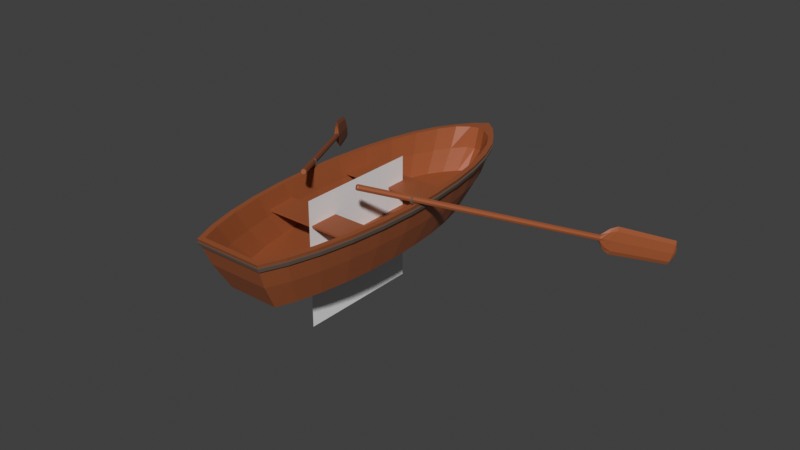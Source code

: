 # Source: rowing_boat.blend  (saved by Blender 3.3.6; exported with 4.5.12 LTS)
import bpy
from mathutils import Matrix  # noqa: F401  (used for matrix-valued properties, if any)

bpy.ops.wm.read_factory_settings(use_empty=True)
scene = bpy.context.scene
scene.name = 'Scene'

# ---- collections
col_collection = bpy.data.collections.new('Collection'); scene.collection.children.link(col_collection)

# ---- materials (node trees are filled in below, after node groups)
mat_wood = bpy.data.materials.new('Wood')
mat_wood.use_transparent_shadow = False
mat_metal = bpy.data.materials.new('Metal')
mat_metal.use_transparent_shadow = False

# ---- material node trees
mat_wood.use_nodes = True; mat_wood.node_tree.nodes.clear()
_N = mat_wood.node_tree.nodes; _L = mat_wood.node_tree.links
n0 = _N.new('ShaderNodeBsdfPrincipled'); n0.name = 'Principled BSDF'; n0.location = (10, 300)
n0.distribution = 'GGX'
n0.subsurface_method = 'RANDOM_WALK_SKIN'
n0.inputs[0].default_value = (0.3343, 0.08765, 0.02609, 1.0)
n0.inputs[3].default_value = 1.45
n0.inputs[27].default_value = (0.0, 0.0, 0.0, 1.0)
n0.inputs[28].default_value = 1.0
n1 = _N.new('ShaderNodeOutputMaterial'); n1.name = 'Material Output'; n1.location = (300, 300)
_L.new(n0.outputs[0], n1.inputs[0])
n1.is_active_output = True
mat_metal.use_nodes = True; mat_metal.node_tree.nodes.clear()
_N = mat_metal.node_tree.nodes; _L = mat_metal.node_tree.links
n0 = _N.new('ShaderNodeBsdfPrincipled'); n0.name = 'Principled BSDF'; n0.location = (10, 300)
n0.distribution = 'GGX'
n0.subsurface_method = 'RANDOM_WALK_SKIN'
n0.inputs[0].default_value = (0.1376, 0.09904, 0.07541, 1.0)
n0.inputs[3].default_value = 1.45
n0.inputs[27].default_value = (0.0, 0.0, 0.0, 1.0)
n0.inputs[28].default_value = 1.0
n1 = _N.new('ShaderNodeOutputMaterial'); n1.name = 'Material Output'; n1.location = (300, 300)
_L.new(n0.outputs[0], n1.inputs[0])
n1.is_active_output = True

# ---- world
world_world = bpy.data.worlds.new('World'); scene.world = world_world
world_world.use_nodes = True; world_world.node_tree.nodes.clear()
_N = world_world.node_tree.nodes; _L = world_world.node_tree.links
n0 = _N.new('ShaderNodeOutputWorld'); n0.name = 'World Output'; n0.location = (300, 300)
n1 = _N.new('ShaderNodeBackground'); n1.name = 'Background'; n1.location = (10, 300)
n1.inputs[0].default_value = (0.05088, 0.05088, 0.05088, 1.0)
_L.new(n1.outputs[0], n0.inputs[0])
n0.is_active_output = True
world_world.color = (0.05088, 0.05088, 0.05088)
world_world.use_sun_shadow = False
world_world.sun_shadow_jitter_overblur = 0.0

# ---- meshes
me_circle = bpy.data.meshes.new('Circle')
me_circle.from_pydata([(-0.4108, 2.102, 0.0), (-0.5229, 1.803, 0.0), (-0.6148, 1.439, 0.0), (-0.6831, 1.024, 0.0), (-0.7252, 0.5737, 0.0), (-0.7394, 0.1053, 0.0), (-0.7252, -0.3631, 0.0), (-0.6831, -0.8135, 0.0), (-0.6148, -1.229, 0.0), (-0.5229, -1.592, 0.0), (-0.4108, -1.891, 0.0), (-0.283, -2.113, 0.0), (-0.1443, -2.306, 0.0), (6.464e-08, -2.44, 0.0), (0.1443, -2.306, 0.0), (0.283, -2.113, 0.0), (0.4108, -1.891, 0.0), (0.5229, -1.592, 0.0), (0.6148, -1.229, 0.0), (0.6831, -0.8135, 0.0), (0.7252, -0.3631, 0.0), (0.7394, 0.1053, 0.0), (0.7252, 0.5737, 0.0), (0.6831, 1.024, 0.0), (0.6148, 1.439, 0.0), (0.5229, 1.803, 0.0), (0.4108, 2.102, 0.0), (-0.4987, 2.414, 0.9175), (-0.627, 2.098, 0.9175), (-0.7491, 1.651, 0.9175), (-0.8403, 1.138, 0.9175), (-0.8966, 0.5806, 0.9175), (-0.9156, -7.812e-08, 0.9175), (-0.8966, -0.5806, 0.9175), (-0.8403, -1.138, 0.9175), (-0.7491, -1.651, 0.9175), (-0.627, -2.098, 0.9175), (-0.4801, -2.46, 0.9175), (-0.3134, -2.728, 0.9175), (-0.1336, -2.864, 0.9175), (4.801e-08, -2.907, 0.9175), (0.1336, -2.864, 0.9175), (0.3134, -2.728, 0.9175), (0.4801, -2.46, 0.9175), (0.627, -2.098, 0.9175), (0.7491, -1.651, 0.9175), (0.8403, -1.138, 0.9175), (0.8966, -0.5806, 0.9175), (0.9156, 8.842e-08, 0.9175), (0.8966, 0.5806, 0.9175), (0.8403, 1.138, 0.9175), (0.7491, 1.651, 0.9175), (0.627, 2.098, 0.9175), (0.4987, 2.414, 0.9175), (-0.7071, 2.125, 0.9175), (-0.5556, 2.498, 0.9175), (-0.8315, 1.669, 0.9175), (-0.9239, 1.15, 0.9175), (-0.9808, 0.5862, 0.9175), (-1.0, -7.906e-08, 0.9175), (-0.9808, -0.5862, 0.9175), (-0.9239, -1.15, 0.9175), (-0.8315, -1.669, 0.9175), (-0.7071, -2.125, 0.9175), (-0.5556, -2.498, 0.9175), (-0.3827, -2.776, 0.9175), (-0.1951, -3.018, 0.9175), (8.742e-08, -3.186, 0.9175), (0.1951, -3.018, 0.9175), (0.3827, -2.776, 0.9175), (0.5556, -2.498, 0.9175), (0.7071, -2.125, 0.9175), (0.8315, -1.669, 0.9175), (0.9239, -1.15, 0.9175), (0.9808, -0.5862, 0.9175), (1.0, 8.811e-08, 0.9175), (0.9808, 0.5862, 0.9175), (0.9239, 1.15, 0.9175), (0.8315, 1.669, 0.9175), (0.7071, 2.125, 0.9175), (0.5556, 2.498, 0.9175), (-0.4152, 1.873, 0.2195), (-0.522, 1.615, 0.2195), (-0.6236, 1.25, 0.2195), (-0.6995, 0.8312, 0.2195), (-0.7463, 0.3757, 0.2195), (-0.7622, -0.0986, 0.2195), (-0.7463, -0.5729, 0.2195), (-0.6995, -1.028, 0.2195), (-0.6236, -1.447, 0.2195), (-0.522, -1.812, 0.2195), (-0.3997, -2.108, 0.2195), (-0.2608, -2.327, 0.2195), (-0.1112, -2.516, 0.2195), (5.57e-08, -2.61, 0.2195), (0.1112, -2.516, 0.2195), (0.2608, -2.327, 0.2195), (0.3997, -2.108, 0.2195), (0.522, -1.812, 0.2195), (0.6236, -1.447, 0.2195), (0.6995, -1.028, 0.2195), (0.7463, -0.5729, 0.2195), (0.7622, -0.0986, 0.2195), (0.7463, 0.3757, 0.2195), (0.6995, 0.8312, 0.2195), (0.6236, 1.25, 0.2195), (0.522, 1.615, 0.2195), (0.4152, 1.873, 0.2195), (-0.6294, -1.956, 0.4588), (-0.7401, -1.533, 0.4588), (0.7401, 1.569, 0.4588), (0.8223, 1.087, 0.4588), (-0.7401, 1.569, 0.4588), (-0.6294, 1.992, 0.4588), (0.6294, -1.956, 0.4588), (0.4945, -2.303, 0.4588), (-0.4945, -2.303, 0.4588), (0.6294, 1.992, 0.4588), (-0.8223, 1.087, 0.4588), (0.7401, -1.533, 0.4588), (-0.3406, -2.561, 0.4588), (0.4945, 2.34, 0.4588), (-0.873, 0.5628, 0.4588), (0.8223, -1.05, 0.4588), (-0.1736, -2.786, 0.4588), (-0.4945, 2.34, 0.4588), (-0.8901, 0.01805, 0.4588), (0.873, -0.5267, 0.4588), (7.781e-08, -2.942, 0.4588), (-0.873, -0.5267, 0.4588), (0.8901, 0.01806, 0.4588), (0.1736, -2.786, 0.4588), (-0.8223, -1.05, 0.4588), (0.873, 0.5628, 0.4588), (0.3406, -2.561, 0.4588), (-0.7847, -1.094, 0.5685), (-0.8373, -0.5775, 0.5685), (0.8373, 0.4977, 0.5685), (0.855, -0.03988, 0.5685), (0.2926, -2.566, 0.5685), (0.1248, -2.78, 0.5685), (-0.6995, -1.568, 0.5685), (0.7847, 1.014, 0.5685), (-0.5856, 1.902, 0.5685), (-0.4658, 2.195, 0.5685), (0.4484, -2.318, 0.5685), (-0.5856, -1.982, 0.5685), (0.6995, 1.489, 0.5685), (-0.6995, 1.489, 0.5685), (0.5856, -1.982, 0.5685), (-0.4484, -2.318, 0.5685), (0.5856, 1.902, 0.5685), (-0.7847, 1.014, 0.5685), (0.6995, -1.568, 0.5685), (-0.2926, -2.566, 0.5685), (0.4658, 2.195, 0.5685), (-0.8373, 0.4977, 0.5685), (0.7847, -1.094, 0.5685), (-0.1248, -2.78, 0.5685), (-0.855, -0.03988, 0.5685), (0.8373, -0.5775, 0.5685), (5.29e-08, -2.813, 0.5685), (-0.6863, -2.08, 0.7946), (-0.6971, -2.103, 0.8583), (0.807, 1.643, 0.7946), (0.8197, 1.656, 0.8583), (-0.807, 1.643, 0.7946), (-0.8197, 1.656, 0.8583), (0.6863, -2.08, 0.7946), (0.6971, -2.103, 0.8583), (-0.5392, -2.446, 0.7946), (-0.5477, -2.473, 0.8583), (0.6863, 2.089, 0.7946), (0.6971, 2.108, 0.8583), (-0.8967, 1.133, 0.7946), (-0.9108, 1.142, 0.8583), (0.807, -1.633, 0.7946), (0.8197, -1.652, 0.8583), (-0.3714, -2.719, 0.7946), (-0.3772, -2.748, 0.8583), (0.5392, 2.456, 0.7946), (0.5477, 2.478, 0.8583), (-0.9519, 0.5799, 0.7946), (-0.9669, 0.5832, 0.8583), (0.8967, -1.123, 0.7946), (0.9108, -1.137, 0.8583), (-0.1893, -2.956, 0.7946), (-0.1923, -2.988, 0.8583), (-0.5392, 2.456, 0.7946), (-0.5477, 2.478, 0.8583), (-0.9706, 0.004837, 0.7946), (-0.9858, 0.002332, 0.8583), (0.9519, -0.5702, 0.7946), (0.9669, -0.5785, 0.8583), (8.485e-08, -3.121, 0.7946), (8.618e-08, -3.154, 0.8583), (-0.9519, -0.5702, 0.7946), (-0.9669, -0.5785, 0.8583), (0.9706, 0.004837, 0.7946), (0.9858, 0.002332, 0.8583), (0.1893, -2.956, 0.7946), (0.1923, -2.988, 0.8583), (-0.8967, -1.123, 0.7946), (-0.9108, -1.137, 0.8583), (0.9519, 0.5799, 0.7946), (0.9669, 0.5832, 0.8583), (0.3714, -2.719, 0.7946), (0.3772, -2.748, 0.8583), (-0.8197, -1.652, 0.8583), (-0.807, -1.633, 0.7946), (0.9108, 1.142, 0.8583), (0.8967, 1.133, 0.7946), (-0.6971, 2.108, 0.8583), (-0.6863, 2.089, 0.7946), (0.5477, -2.473, 0.8583), (0.5392, -2.446, 0.7946), (-0.7114, -2.089, 0.7946), (-0.7225, -2.113, 0.8583), (0.8365, 1.656, 0.7946), (0.8496, 1.67, 0.8583), (-0.8365, 1.656, 0.7946), (-0.8496, 1.67, 0.8583), (0.7114, -2.089, 0.7946), (0.7225, -2.113, 0.8583), (-0.5589, -2.458, 0.7946), (-0.5677, -2.485, 0.8583), (0.7114, 2.106, 0.7946), (0.7225, 2.124, 0.8583), (-0.9294, 1.143, 0.7946), (-0.944, 1.152, 0.8583), (0.8365, -1.64, 0.7946), (0.8496, -1.659, 0.8583), (-0.385, -2.732, 0.7946), (-0.391, -2.762, 0.8583), (0.5589, 2.475, 0.7946), (0.5677, 2.497, 0.8583), (-0.9867, 0.5869, 0.7946), (-1.002, 0.5902, 0.8583), (0.9294, -1.127, 0.7946), (0.944, -1.141, 0.8583), (-0.1963, -2.971, 0.7946), (-0.1993, -3.003, 0.8583), (-0.5589, 2.475, 0.7946), (-0.5677, 2.497, 0.8583), (-1.006, 0.008228, 0.7946), (-1.022, 0.005707, 0.8583), (0.9867, -0.5705, 0.7946), (1.002, -0.5788, 0.8583), (8.803e-08, -3.137, 0.7946), (8.941e-08, -3.171, 0.8583), (-0.9867, -0.5705, 0.7946), (-1.002, -0.5788, 0.8583), (1.006, 0.008228, 0.7946), (1.022, 0.005707, 0.8583), (0.1963, -2.971, 0.7946), (0.1993, -3.003, 0.8583), (-0.9294, -1.127, 0.7946), (-0.944, -1.141, 0.8583), (0.9867, 0.5869, 0.7946), (1.002, 0.5902, 0.8583), (0.385, -2.732, 0.7946), (0.391, -2.762, 0.8583), (-0.8496, -1.659, 0.8583), (-0.8365, -1.64, 0.7946), (0.944, 1.152, 0.8583), (0.9294, 1.143, 0.7946), (-0.7225, 2.124, 0.8583), (-0.7114, 2.106, 0.7946), (0.5677, -2.485, 0.8583), (0.5589, -2.458, 0.7946)], [], [(1, 0, 26, 25, 24, 23, 22, 21, 20, 19, 18, 17, 16, 15, 14, 13, 12, 11, 10, 9, 8, 7, 6, 5, 4, 3, 2), (136, 135, 88, 87), (208, 163, 63, 62), (210, 165, 78, 77), (212, 167, 56, 54), (214, 169, 71, 70), (163, 171, 64, 63), (165, 173, 79, 78), (167, 175, 57, 56), (169, 177, 72, 71), (171, 179, 65, 64), (173, 181, 80, 79), (175, 183, 58, 57), (177, 185, 73, 72), (179, 187, 66, 65), (181, 189, 55, 80), (183, 191, 59, 58), (185, 193, 74, 73), (187, 195, 67, 66), (191, 197, 60, 59), (193, 199, 75, 74), (195, 201, 68, 67), (197, 203, 61, 60), (199, 205, 76, 75), (201, 207, 69, 68), (203, 208, 62, 61), (205, 210, 77, 76), (189, 212, 54, 55), (207, 214, 70, 69), (28, 27, 55, 54), (29, 28, 54, 56), (30, 29, 56, 57), (31, 30, 57, 58), (32, 31, 58, 59), (33, 32, 59, 60), (34, 33, 60, 61), (35, 34, 61, 62), (36, 35, 62, 63), (37, 36, 63, 64), (38, 37, 64, 65), (39, 38, 65, 66), (40, 39, 66, 67), (41, 40, 67, 68), (42, 41, 68, 69), (43, 42, 69, 70), (44, 43, 70, 71), (45, 44, 71, 72), (46, 45, 72, 73), (47, 46, 73, 74), (48, 47, 74, 75), (49, 48, 75, 76), (50, 49, 76, 77), (51, 50, 77, 78), (52, 51, 78, 79), (53, 52, 79, 80), (27, 53, 80, 55), (82, 83, 84, 85, 86, 87, 88, 89, 90, 91, 92, 93, 94, 95, 96, 97, 98, 99, 100, 101, 102, 103, 104, 105, 106, 107, 81), (138, 137, 103, 102), (140, 139, 96, 95), (135, 141, 89, 88), (137, 142, 104, 103), (144, 143, 82, 81), (139, 145, 97, 96), (141, 146, 90, 89), (142, 147, 105, 104), (143, 148, 83, 82), (145, 149, 98, 97), (146, 150, 91, 90), (147, 151, 106, 105), (148, 152, 84, 83), (149, 153, 99, 98), (150, 154, 92, 91), (151, 155, 107, 106), (152, 156, 85, 84), (153, 157, 100, 99), (154, 158, 93, 92), (155, 144, 81, 107), (156, 159, 86, 85), (157, 160, 101, 100), (158, 161, 94, 93), (159, 136, 87, 86), (160, 138, 102, 101), (161, 140, 95, 94), (15, 16, 115, 134), (0, 1, 113, 125), (22, 23, 111, 133), (7, 8, 109, 132), (14, 15, 134, 131), (21, 22, 133, 130), (6, 7, 132, 129), (13, 14, 131, 128), (20, 21, 130, 127), (5, 6, 129, 126), (12, 13, 128, 124), (19, 20, 127, 123), (4, 5, 126, 122), (26, 0, 125, 121), (11, 12, 124, 120), (18, 19, 123, 119), (3, 4, 122, 118), (25, 26, 121, 117), (10, 11, 120, 116), (17, 18, 119, 114), (2, 3, 118, 112), (24, 25, 117, 110), (9, 10, 116, 108), (16, 17, 114, 115), (1, 2, 112, 113), (23, 24, 110, 111), (8, 9, 108, 109), (40, 41, 140, 161), (47, 48, 138, 160), (32, 33, 136, 159), (39, 40, 161, 158), (46, 47, 160, 157), (31, 32, 159, 156), (53, 27, 144, 155), (38, 39, 158, 154), (45, 46, 157, 153), (30, 31, 156, 152), (52, 53, 155, 151), (37, 38, 154, 150), (44, 45, 153, 149), (29, 30, 152, 148), (51, 52, 151, 147), (36, 37, 150, 146), (43, 44, 149, 145), (28, 29, 148, 143), (50, 51, 147, 142), (35, 36, 146, 141), (42, 43, 145, 139), (27, 28, 143, 144), (49, 50, 142, 137), (34, 35, 141, 135), (41, 42, 139, 140), (48, 49, 137, 138), (33, 34, 135, 136), (134, 115, 215, 206), (197, 191, 245, 251), (125, 113, 213, 188), (171, 163, 217, 225), (133, 111, 211, 204), (190, 196, 250, 244), (132, 109, 209, 202), (162, 170, 224, 216), (131, 134, 206, 200), (199, 193, 247, 253), (130, 133, 204, 198), (173, 165, 219, 227), (129, 132, 202, 196), (192, 198, 252, 246), (128, 131, 200, 194), (164, 172, 226, 218), (127, 130, 198, 192), (201, 195, 249, 255), (126, 129, 196, 190), (175, 167, 221, 229), (124, 128, 194, 186), (194, 200, 254, 248), (123, 127, 192, 184), (166, 174, 228, 220), (122, 126, 190, 182), (203, 197, 251, 257), (121, 125, 188, 180), (177, 169, 223, 231), (120, 124, 186, 178), (196, 202, 256, 250), (119, 123, 184, 176), (168, 176, 230, 222), (118, 122, 182, 174), (205, 199, 253, 259), (117, 121, 180, 172), (179, 171, 225, 233), (116, 120, 178, 170), (198, 204, 258, 252), (114, 119, 176, 168), (170, 178, 232, 224), (112, 118, 174, 166), (207, 201, 255, 261), (110, 117, 172, 164), (181, 173, 227, 235), (108, 116, 170, 162), (200, 206, 260, 254), (115, 114, 168, 215), (172, 180, 234, 226), (113, 112, 166, 213), (208, 203, 257, 262), (111, 110, 164, 211), (183, 175, 229, 237), (109, 108, 162, 209), (202, 209, 263, 256), (260, 269, 268, 261), (242, 267, 266, 243), (258, 265, 264, 259), (256, 263, 262, 257), (254, 260, 261, 255), (252, 258, 259, 253), (250, 256, 257, 251), (248, 254, 255, 249), (246, 252, 253, 247), (244, 250, 251, 245), (240, 248, 249, 241), (238, 246, 247, 239), (236, 244, 245, 237), (234, 242, 243, 235), (232, 240, 241, 233), (230, 238, 239, 231), (228, 236, 237, 229), (226, 234, 235, 227), (224, 232, 233, 225), (222, 230, 231, 223), (220, 228, 229, 221), (218, 226, 227, 219), (216, 224, 225, 217), (269, 222, 223, 268), (267, 220, 221, 266), (265, 218, 219, 264), (263, 216, 217, 262), (215, 168, 222, 269), (186, 194, 248, 240), (169, 214, 268, 223), (195, 187, 241, 249), (213, 166, 220, 267), (184, 192, 246, 238), (167, 212, 266, 221), (193, 185, 239, 247), (211, 164, 218, 265), (182, 190, 244, 236), (165, 210, 264, 219), (191, 183, 237, 245), (209, 162, 216, 263), (180, 188, 242, 234), (206, 215, 269, 260), (163, 208, 262, 217), (189, 181, 235, 243), (214, 207, 261, 268), (178, 186, 240, 232), (188, 213, 267, 242), (187, 179, 233, 241), (212, 189, 243, 266), (176, 184, 238, 230), (204, 211, 265, 258), (185, 177, 231, 239), (210, 205, 259, 264), (174, 182, 236, 228)])
me_circle.polygons.foreach_set('material_index', [0, 0, 0, 0, 0, 0, 0, 0, 0, 0, 0, 0, 0, 0, 0, 0, 0, 0, 0, 0, 0, 0, 0, 0, 0, 0, 0, 0, 0, 0, 0, 0, 0, 0, 0, 0, 0, 0, 0, 0, 0, 0, 0, 0, 0, 0, 0, 0, 0, 0, 0, 0, 0, 0, 0, 0, 0, 0, 0, 0, 0, 0, 0, 0, 0, 0, 0, 0, 0, 0, 0, 0, 0, 0, 0, 0, 0, 0, 0, 0, 0, 0, 0, 0, 0, 0, 0, 0, 0, 0, 0, 0, 0, 0, 0, 0, 0, 0, 0, 0, 0, 0, 0, 0, 0, 0, 0, 0, 0, 0, 0, 0, 0, 0, 0, 0, 0, 0, 0, 0, 0, 0, 0, 0, 0, 0, 0, 0, 0, 0, 0, 0, 0, 0, 0, 0, 0, 0, 1, 0, 1, 0, 1, 0, 1, 0, 1, 0, 1, 0, 1, 0, 1, 0, 1, 0, 1, 0, 1, 0, 1, 0, 1, 0, 1, 0, 1, 0, 1, 0, 1, 0, 1, 0, 1, 0, 1, 0, 1, 0, 1, 0, 1, 0, 1, 0, 1, 0, 1, 0, 1, 1, 1, 1, 1, 1, 1, 1, 1, 1, 1, 1, 1, 1, 1, 1, 1, 1, 1, 1, 1, 1, 1, 1, 1, 1, 1, 1, 1, 1, 1, 1, 1, 1, 1, 1, 1, 1, 1, 1, 1, 1, 1, 1, 1, 1, 1, 1, 1, 1, 1, 1, 1, 1, 1])
_uv = me_circle.uv_layers.new(name='UVMap')
_uv.uv.foreach_set('vector', [0.0, 0.0, 0.0, 0.0, 0.0, 0.0, 0.0, 0.0, 0.0, 0.0, 0.0, 0.0, 0.0, 0.0, 0.0, 0.0, 0.0, 0.0, 0.0, 0.0, 0.0, 0.0, 0.0, 0.0, 0.0, 0.0, 0.0, 0.0, 0.0, 0.0, 0.0, 0.0, 0.0, 0.0, 0.0, 0.0, 0.0, 0.0, 0.0, 0.0, 0.0, 0.0, 0.0, 0.0, 0.0, 0.0, 0.0, 0.0, 0.0, 0.0, 0.0, 0.0, 0.0, 0.0, 0.0, 0.0, 0.0, 0.0, 0.0, 0.0, 0.0, 0.0, 0.0, 0.0, 0.0, 0.0, 0.0, 0.0, 0.0, 0.0, 0.0, 0.0, 0.0, 0.0, 0.0, 0.0, 0.0, 0.0, 0.0, 0.0, 0.0, 0.0, 0.0, 0.0, 0.0, 0.0, 0.0, 0.0, 0.0, 0.0, 0.0, 0.0, 0.0, 0.0, 0.0, 0.0, 0.0, 0.0, 0.0, 0.0, 0.0, 0.0, 0.0, 0.0, 0.0, 0.0, 0.0, 0.0, 0.0, 0.0, 0.0, 0.0, 0.0, 0.0, 0.0, 0.0, 0.0, 0.0, 0.0, 0.0, 0.0, 0.0, 0.0, 0.0, 0.0, 0.0, 0.0, 0.0, 0.0, 0.0, 0.0, 0.0, 0.0, 0.0, 0.0, 0.0, 0.0, 0.0, 0.0, 0.0, 0.0, 0.0, 0.0, 0.0, 0.0, 0.0, 0.0, 0.0, 0.0, 0.0, 0.0, 0.0, 0.0, 0.0, 0.0, 0.0, 0.0, 0.0, 0.0, 0.0, 0.0, 0.0, 0.0, 0.0, 0.0, 0.0, 0.0, 0.0, 0.0, 0.0, 0.0, 0.0, 0.0, 0.0, 0.0, 0.0, 0.0, 0.0, 0.0, 0.0, 0.0, 0.0, 0.0, 0.0, 0.0, 0.0, 0.0, 0.0, 0.0, 0.0, 0.0, 0.0, 0.0, 0.0, 0.0, 0.0, 0.0, 0.0, 0.0, 0.0, 0.0, 0.0, 0.0, 0.0, 0.0, 0.0, 0.0, 0.0, 0.0, 0.0, 0.0, 0.0, 0.0, 0.0, 0.0, 0.0, 0.0, 0.0, 0.0, 0.0, 0.0, 0.0, 0.0, 0.0, 0.0, 0.0, 0.0, 0.0, 0.0, 0.0, 0.0, 0.0, 0.0, 0.0, 0.0, 0.0, 0.0, 0.0, 0.0, 0.0, 0.0, 0.0, 0.0, 0.0, 0.0, 0.0, 0.0, 0.0, 0.0, 0.0, 0.0, 0.0, 0.0, 0.0, 0.0, 0.0, 0.0, 0.0, 0.0, 0.0, 0.0, 0.0, 0.0, 0.0, 0.0, 0.0, 0.0, 0.0, 0.0, 0.0, 0.0, 0.0, 0.0, 0.0, 0.0, 0.0, 0.0, 0.0, 0.0, 0.0, 0.0, 0.0, 0.0, 0.0, 0.0, 0.0, 0.0, 0.0, 0.0, 0.0, 0.0, 0.0, 0.0, 0.0, 0.0, 0.0, 0.0, 0.0, 0.0, 0.0, 0.0, 0.0, 0.0, 0.0, 0.0, 0.0, 0.0, 0.0, 0.0, 0.0, 0.0, 0.0, 0.0, 0.0, 0.0, 0.0, 0.0, 0.0, 0.0, 0.0, 0.0, 0.0, 0.0, 0.0, 0.0, 0.0, 0.0, 0.0, 0.0, 0.0, 0.0, 0.0, 0.0, 0.0, 0.0, 0.0, 0.0, 0.0, 0.0, 0.0, 0.0, 0.0, 0.0, 0.0, 0.0, 0.0, 0.0, 0.0, 0.0, 0.0, 0.0, 0.0, 0.0, 0.0, 0.0, 0.0, 0.0, 0.0, 0.0, 0.0, 0.0, 0.0, 0.0, 0.0, 0.0, 0.0, 0.0, 0.0, 0.0, 0.0, 0.0, 0.0, 0.0, 0.0, 0.0, 0.0, 0.0, 0.0, 0.0, 0.0, 0.0, 0.0, 0.0, 0.0, 0.0, 0.0, 0.0, 0.0, 0.0, 0.0, 0.0, 0.0, 0.0, 0.0, 0.0, 0.0, 0.0, 0.0, 0.0, 0.0, 0.0, 0.0, 0.0, 0.0, 0.0, 0.0, 0.0, 0.0, 0.0, 0.0, 0.0, 0.0, 0.0, 0.0, 0.0, 0.0, 0.0, 0.0, 0.0, 0.0, 0.0, 0.0, 0.0, 0.0, 0.0, 0.0, 0.0, 0.0, 0.0, 0.0, 0.0, 0.0, 0.0, 0.0, 0.0, 0.0, 0.0, 0.0, 0.0, 0.0, 0.0, 0.0, 0.0, 0.0, 0.0, 0.0, 0.0, 0.0, 0.0, 0.0, 0.0, 0.0, 0.0, 0.0, 0.0, 0.0, 0.0, 0.0, 0.0, 0.0, 0.0, 0.0, 0.0, 0.0, 0.0, 0.0, 0.0, 0.0, 0.0, 0.0, 0.0, 0.0, 0.0, 0.0, 0.0, 0.0, 0.0, 0.0, 0.0, 0.0, 0.0, 0.0, 0.0, 0.0, 0.0, 0.0, 0.0, 0.0, 0.0, 0.0, 0.0, 0.0, 0.0, 0.0, 0.0, 0.0, 0.0, 0.0, 0.0, 0.0, 0.0, 0.0, 0.0, 0.0, 0.0, 0.0, 0.0, 0.0, 0.0, 0.0, 0.0, 0.0, 0.0, 0.0, 0.0, 0.0, 0.0, 0.0, 0.0, 0.0, 0.0, 0.0, 0.0, 0.0, 0.0, 0.0, 0.0, 0.0, 0.0, 0.0, 0.0, 0.0, 0.0, 0.0, 0.0, 0.0, 0.0, 0.0, 0.0, 0.0, 0.0, 0.0, 0.0, 0.0, 0.0, 0.0, 0.0, 0.0, 0.0, 0.0, 0.0, 0.0, 0.0, 0.0, 0.0, 0.0, 0.0, 0.0, 0.0, 0.0, 0.0, 0.0, 0.0, 0.0, 0.0, 0.0, 0.0, 0.0, 0.0, 0.0, 0.0, 0.0, 0.0, 0.0, 0.0, 0.0, 0.0, 0.0, 0.0, 0.0, 0.0, 0.0, 0.0, 0.0, 0.0, 0.0, 0.0, 0.0, 0.0, 0.0, 0.0, 0.0, 0.0, 0.0, 0.0, 0.0, 0.0, 0.0, 0.0, 0.0, 0.0, 0.0, 0.0, 0.0, 0.0, 0.0, 0.0, 0.0, 0.0, 0.0, 0.0, 0.0, 0.0, 0.0, 0.0, 0.0, 0.0, 0.0, 0.0, 0.0, 0.0, 0.0, 0.0, 0.0, 0.0, 0.0, 0.0, 0.0, 0.0, 0.0, 0.0, 0.0, 0.0, 0.0, 0.0, 0.0, 0.0, 0.0, 0.0, 0.0, 0.0, 0.0, 0.0, 0.0, 0.0, 0.0, 0.0, 0.0, 0.0, 0.0, 0.0, 0.0, 0.0, 0.0, 0.0, 0.0, 0.0, 0.0, 0.0, 0.0, 0.0, 0.0, 0.0, 0.0, 0.0, 0.0, 0.0, 0.0, 0.0, 0.0, 0.0, 0.0, 0.0, 0.0, 0.0, 0.0, 0.0, 0.0, 0.0, 0.0, 0.0, 0.0, 0.0, 0.0, 0.0, 0.0, 0.0, 0.0, 0.0, 0.0, 0.0, 0.0, 0.0, 0.0, 0.0, 0.0, 0.0, 0.0, 0.0, 0.0, 0.0, 0.0, 0.0, 0.0, 0.0, 0.0, 0.0, 0.0, 0.0, 0.0, 0.0, 0.0, 0.0, 0.0, 0.0, 0.0, 0.0, 0.0, 0.0, 0.0, 0.0, 0.0, 0.0, 0.0, 0.0, 0.0, 0.0, 0.0, 0.0, 0.0, 0.0, 0.0, 0.0, 0.0, 0.0, 0.0, 0.0, 0.0, 0.0, 0.0, 0.0, 0.0, 0.0, 0.0, 0.0, 0.0, 0.0, 0.0, 0.0, 0.0, 0.0, 0.0, 0.0, 0.0, 0.0, 0.0, 0.0, 0.0, 0.0, 0.0, 0.0, 0.0, 0.0, 0.0, 0.0, 0.0, 0.0, 0.0, 0.0, 0.0, 0.0, 0.0, 0.0, 0.0, 0.0, 0.0, 0.0, 0.0, 0.0, 0.0, 0.0, 0.0, 0.0, 0.0, 0.0, 0.0, 0.0, 0.0, 0.0, 0.0, 0.0, 0.0, 0.0, 0.0, 0.0, 0.0, 0.0, 0.0, 0.0, 0.0, 0.0, 0.0, 0.0, 0.0, 0.0, 0.0, 0.0, 0.0, 0.0, 0.0, 0.0, 0.0, 0.0, 0.0, 0.0, 0.0, 0.0, 0.0, 0.0, 0.0, 0.0, 0.0, 0.0, 0.0, 0.0, 0.0, 0.0, 0.0, 0.0, 0.0, 0.0, 0.0, 0.0, 0.0, 0.0, 0.0, 0.0, 0.0, 0.0, 0.0, 0.0, 0.0, 0.0, 0.0, 0.0, 0.0, 0.0, 0.0, 0.0, 0.0, 0.0, 0.0, 0.0, 0.0, 0.0, 0.0, 0.0, 0.0, 0.0, 0.0, 0.0, 0.0, 0.0, 0.0, 0.0, 0.0, 0.0, 0.0, 0.0, 0.0, 0.0, 0.0, 0.0, 0.0, 0.0, 0.0, 0.0, 0.0, 0.0, 0.0, 0.0, 0.0, 0.0, 0.0, 0.0, 0.0, 0.0, 0.0, 0.0, 0.0, 0.0, 0.0, 0.0, 0.0, 0.0, 0.0, 0.0, 0.0, 0.0, 0.0, 0.0, 0.0, 0.0, 0.0, 0.0, 0.0, 0.0, 0.0, 0.0, 0.0, 0.0, 0.0, 0.0, 0.0, 0.0, 0.0, 0.0, 0.0, 0.0, 0.0, 0.0, 0.0, 0.0, 0.0, 0.0, 0.0, 0.0, 0.0, 0.0, 0.0, 0.0, 0.0, 0.0, 0.0, 0.0, 0.0, 0.0, 0.0, 0.0, 0.0, 0.0, 0.0, 0.0, 0.0, 0.0, 0.0, 0.0, 0.0, 0.0, 0.0, 0.0, 0.0, 0.0, 0.0, 0.0, 0.0, 0.0, 0.0, 0.0, 0.0, 0.0, 0.0, 0.0, 0.0, 0.0, 0.0, 0.0, 0.0, 0.0, 0.0, 0.0, 0.0, 0.0, 0.0, 0.0, 0.0, 0.0, 0.0, 0.0, 0.0, 0.0, 0.0, 0.0, 0.0, 0.0, 0.0, 0.0, 0.0, 0.0, 0.0, 0.0, 0.0, 0.0, 0.0, 0.0, 0.0, 0.0, 0.0, 0.0, 0.0, 0.0, 0.0, 0.0, 0.0, 0.0, 0.0, 0.0, 0.0, 0.0, 0.0, 0.0, 0.0, 0.0, 0.0, 0.0, 0.0, 0.0, 0.0, 0.0, 0.0, 0.0, 0.0, 0.0, 0.0, 0.0, 0.0, 0.0, 0.0, 0.0, 0.0, 0.0, 0.0, 0.0, 0.0, 0.0, 0.0, 0.0, 0.0, 0.0, 0.0, 0.0, 0.0, 0.0, 0.0, 0.0, 0.0, 0.0, 0.0, 0.0, 0.0, 0.0, 0.0, 0.0, 0.0, 0.0, 0.0, 0.0, 0.0, 0.0, 0.0, 0.0, 0.0, 0.0, 0.0, 0.0, 0.0, 0.0, 0.0, 0.0, 0.0, 0.0, 0.0, 0.0, 0.0, 0.0, 0.0, 0.0, 0.0, 0.0, 0.0, 0.0, 0.0, 0.0, 0.0, 0.0, 0.0, 0.0, 0.0, 0.0, 0.0, 0.0, 0.0, 0.0, 0.0, 0.0, 0.0, 0.0, 0.0, 0.0, 0.0, 0.0, 0.0, 0.0, 0.0, 0.0, 0.0, 0.0, 0.0, 0.0, 0.0, 0.0, 0.0, 0.0, 0.0, 0.0, 0.0, 0.0, 0.0, 0.0, 0.0, 0.0, 0.0, 0.0, 0.0, 0.0, 0.0, 0.0, 0.0, 0.0, 0.0, 0.0, 0.0, 0.0, 0.0, 0.0, 0.0, 0.0, 0.0, 0.0, 0.0, 0.0, 0.0, 0.0, 0.0, 0.0, 0.0, 0.0, 0.0, 0.0, 0.0, 0.0, 0.0, 0.0, 0.0, 0.0, 0.0, 0.0, 0.0, 0.0, 0.0, 0.0, 0.0, 0.0, 0.0, 0.0, 0.0, 0.0, 0.0, 0.0, 0.0, 0.0, 0.0, 0.0, 0.0, 0.0, 0.0, 0.0, 0.0, 0.0, 0.0, 0.0, 0.0, 0.0, 0.0, 0.0, 0.0, 0.0, 0.0, 0.0, 0.0, 0.0, 0.0, 0.0, 0.0, 0.0, 0.0, 0.0, 0.0, 0.0, 0.0, 0.0, 0.0, 0.0, 0.0, 0.0, 0.0, 0.0, 0.0, 0.0, 0.0, 0.0, 0.0, 0.0, 0.0, 0.0, 0.0, 0.0, 0.0, 0.0, 0.0, 0.0, 0.0, 0.0, 0.0, 0.0, 0.0, 0.0, 0.0, 0.0, 0.0, 0.0, 0.0, 0.0, 0.0, 0.0, 0.0, 0.0, 0.0, 0.0, 0.0, 0.0, 0.0, 0.0, 0.0, 0.0, 0.0, 0.0, 0.0, 0.0, 0.0, 0.0, 0.0, 0.0, 0.0, 0.0, 0.0, 0.0, 0.0, 0.0, 0.0, 0.0, 0.0, 0.0, 0.0, 0.0, 0.0, 0.0, 0.0, 0.0, 0.0, 0.0, 0.0, 0.0, 0.0, 0.0, 0.0, 0.0, 0.0, 0.0, 0.0, 0.0, 0.0, 0.0, 0.0, 0.0, 0.0, 0.0, 0.0, 0.0, 0.0, 0.0, 0.0, 0.0, 0.0, 0.0, 0.0, 0.0, 0.0, 0.0, 0.0, 0.0, 0.0, 0.0, 0.0, 0.0, 0.0, 0.0, 0.0, 0.0, 0.0, 0.0, 0.0, 0.0, 0.0, 0.0, 0.0, 0.0, 0.0, 0.0, 0.0, 0.0, 0.0, 0.0, 0.0, 0.0, 0.0, 0.0, 0.0, 0.0, 0.0, 0.0, 0.0, 0.0, 0.0, 0.0, 0.0, 0.0, 0.0, 0.0, 0.0, 0.0, 0.0, 0.0, 0.0, 0.0, 0.0, 0.0, 0.0, 0.0, 0.0, 0.0, 0.0, 0.0, 0.0, 0.0, 0.0, 0.0, 0.0, 0.0, 0.0, 0.0, 0.0, 0.0, 0.0, 0.0, 0.0, 0.0, 0.0, 0.0, 0.0, 0.0, 0.0, 0.0, 0.0, 0.0, 0.0, 0.0, 0.0, 0.0, 0.0, 0.0, 0.0, 0.0, 0.0, 0.0, 0.0, 0.0, 0.0, 0.0, 0.0, 0.0, 0.0, 0.0, 0.0, 0.0, 0.0, 0.0, 0.0, 0.0, 0.0, 0.0, 0.0, 0.0, 0.0, 0.0, 0.0, 0.0, 0.0, 0.0, 0.0, 0.0, 0.0, 0.0, 0.0, 0.0, 0.0, 0.0, 0.0, 0.0, 0.0, 0.0, 0.0, 0.0, 0.0, 0.0, 0.0, 0.0, 0.0, 0.0, 0.0, 0.0, 0.0, 0.0, 0.0, 0.0, 0.0, 0.0, 0.0, 0.0, 0.0, 0.0, 0.0, 0.0, 0.0, 0.0, 0.0, 0.0, 0.0, 0.0, 0.0, 0.0, 0.0, 0.0, 0.0, 0.0, 0.0, 0.0, 0.0, 0.0, 0.0, 0.0, 0.0, 0.0, 0.0, 0.0, 0.0, 0.0, 0.0, 0.0, 0.0, 0.0, 0.0, 0.0, 0.0, 0.0, 0.0, 0.0, 0.0, 0.0, 0.0, 0.0, 0.0, 0.0, 0.0, 0.0, 0.0, 0.0, 0.0, 0.0, 0.0, 0.0, 0.0, 0.0, 0.0, 0.0, 0.0, 0.0, 0.0, 0.0, 0.0, 0.0, 0.0, 0.0, 0.0, 0.0, 0.0, 0.0, 0.0, 0.0, 0.0, 0.0, 0.0, 0.0, 0.0, 0.0, 0.0, 0.0, 0.0, 0.0, 0.0, 0.0, 0.0, 0.0, 0.0, 0.0, 0.0, 0.0, 0.0, 0.0, 0.0, 0.0, 0.0, 0.0, 0.0, 0.0, 0.0, 0.0, 0.0, 0.0, 0.0, 0.0, 0.0, 0.0, 0.0, 0.0, 0.0, 0.0, 0.0, 0.0, 0.0, 0.0, 0.0, 0.0, 0.0, 0.0, 0.0, 0.0, 0.0, 0.0, 0.0, 0.0, 0.0, 0.0, 0.0, 0.0, 0.0, 0.0, 0.0, 0.0, 0.0, 0.0, 0.0, 0.0, 0.0, 0.0, 0.0, 0.0, 0.0, 0.0, 0.0, 0.0, 0.0, 0.0, 0.0, 0.0, 0.0, 0.0, 0.0, 0.0, 0.0, 0.0, 0.0, 0.0, 0.0, 0.0, 0.0, 0.0, 0.0, 0.0, 0.0, 0.0, 0.0, 0.0, 0.0, 0.0, 0.0, 0.0, 0.0, 0.0, 0.0, 0.0, 0.0, 0.0, 0.0, 0.0, 0.0, 0.0, 0.0, 0.0, 0.0, 0.0, 0.0, 0.0, 0.0, 0.0, 0.0, 0.0, 0.0, 0.0, 0.0, 0.0, 0.0, 0.0, 0.0, 0.0, 0.0, 0.0, 0.0, 0.0, 0.0, 0.0, 0.0, 0.0, 0.0, 0.0, 0.0, 0.0, 0.0, 0.0, 0.0, 0.0, 0.0, 0.0, 0.0, 0.0, 0.0, 0.0, 0.0, 0.0, 0.0, 0.0, 0.0, 0.0, 0.0, 0.0, 0.0, 0.0, 0.0, 0.0, 0.0, 0.0, 0.0, 0.0, 0.0, 0.0, 0.0, 0.0, 0.0, 0.0, 0.0, 0.0, 0.0, 0.0, 0.0, 0.0, 0.0, 0.0, 0.0, 0.0, 0.0, 0.0, 0.0, 0.0, 0.0, 0.0, 0.0, 0.0, 0.0, 0.0, 0.0, 0.0, 0.0, 0.0, 0.0, 0.0, 0.0, 0.0, 0.0, 0.0, 0.0, 0.0, 0.0, 0.0, 0.0, 0.0, 0.0, 0.0, 0.0, 0.0, 0.0, 0.0, 0.0, 0.0, 0.0, 0.0, 0.0, 0.0, 0.0, 0.0, 0.0, 0.0, 0.0, 0.0, 0.0, 0.0, 0.0, 0.0, 0.0, 0.0, 0.0, 0.0, 0.0, 0.0, 0.0, 0.0, 0.0, 0.0, 0.0, 0.0, 0.0, 0.0, 0.0, 0.0, 0.0, 0.0, 0.0, 0.0, 0.0, 0.0, 0.0, 0.0, 0.0, 0.0, 0.0, 0.0, 0.0, 0.0, 0.0, 0.0, 0.0, 0.0, 0.0, 0.0, 0.0, 0.0, 0.0, 0.0, 0.0, 0.0, 0.0, 0.0, 0.0, 0.0, 0.0, 0.0, 0.0, 0.0, 0.0, 0.0, 0.0, 0.0, 0.0, 0.0, 0.0, 0.0, 0.0, 0.0, 0.0, 0.0, 0.0, 0.0, 0.0, 0.0, 0.0, 0.0, 0.0, 0.0, 0.0, 0.0, 0.0, 0.0, 0.0, 0.0, 0.0, 0.0, 0.0, 0.0, 0.0, 0.0, 0.0, 0.0, 0.0, 0.0, 0.0, 0.0, 0.0, 0.0, 0.0, 0.0, 0.0, 0.0, 0.0, 0.0, 0.0, 0.0, 0.0, 0.0, 0.0, 0.0, 0.0, 0.0, 0.0, 0.0, 0.0, 0.0, 0.0, 0.0, 0.0, 0.0, 0.0, 0.0, 0.0, 0.0, 0.0, 0.0, 0.0, 0.0, 0.0, 0.0, 0.0, 0.0, 0.0, 0.0, 0.0, 0.0, 0.0, 0.0, 0.0, 0.0, 0.0, 0.0, 0.0, 0.0, 0.0, 0.0, 0.0, 0.0, 0.0, 0.0, 0.0, 0.0, 0.0, 0.0, 0.0, 0.0, 0.0, 0.0, 0.0, 0.0, 0.0, 0.0, 0.0, 0.0, 0.0, 0.0, 0.0, 0.0, 0.0, 0.0, 0.0, 0.0, 0.0, 0.0, 0.0, 0.0, 0.0, 0.0, 0.0, 0.0, 0.0, 0.0, 0.0, 0.0, 0.0, 0.0, 0.0, 0.0, 0.0, 0.0, 0.0, 0.0, 0.0, 0.0, 0.0, 0.0, 0.0, 0.0, 0.0, 0.0, 0.0, 0.0, 0.0, 0.0, 0.0, 0.0, 0.0, 0.0, 0.0, 0.0, 0.0, 0.0, 0.0, 0.0, 0.0, 0.0, 0.0, 0.0, 0.0, 0.0, 0.0, 0.0, 0.0, 0.0, 0.0, 0.0, 0.0, 0.0, 0.0, 0.0, 0.0, 0.0, 0.0, 0.0, 0.0, 0.0, 0.0, 0.0, 0.0, 0.0, 0.0, 0.0, 0.0, 0.0, 0.0, 0.0, 0.0, 0.0, 0.0, 0.0, 0.0, 0.0, 0.0, 0.0, 0.0, 0.0, 0.0, 0.0, 0.0, 0.0, 0.0, 0.0, 0.0, 0.0, 0.0, 0.0, 0.0, 0.0, 0.0, 0.0, 0.0, 0.0, 0.0, 0.0, 0.0, 0.0, 0.0, 0.0, 0.0, 0.0, 0.0, 0.0, 0.0, 0.0, 0.0, 0.0, 0.0, 0.0, 0.0, 0.0, 0.0, 0.0, 0.0, 0.0, 0.0, 0.0, 0.0, 0.0, 0.0, 0.0, 0.0, 0.0, 0.0, 0.0, 0.0, 0.0, 0.0, 0.0, 0.0, 0.0, 0.0, 0.0, 0.0, 0.0, 0.0, 0.0, 0.0, 0.0, 0.0, 0.0, 0.0, 0.0, 0.0])
me_circle.materials.append(mat_wood)
me_circle.materials.append(mat_metal)
me_circle.use_remesh_fix_poles = True
me_circle.use_remesh_preserve_attributes = False
me_circle.update()
me_cube_001 = bpy.data.meshes.new('Cube.001')
me_cube_001.from_pydata([(0.9461, 3.99, 0.3407), (0.9461, 3.99, -0.3407), (0.9961, 1.99, -0.3407), (0.9961, 1.99, 0.3407), (0.9461, 3.99, -0.3407), (0.9461, 3.99, 0.3407), (0.0, 3.99, -0.3407), (0.0, 3.99, 0.3407), (0.0, 1.99, -0.3407), (0.0, 1.99, 0.3407), (-0.9461, 3.99, 0.3407), (-0.9461, 3.99, -0.3407), (-0.9961, 1.99, -0.3407), (-0.9961, 1.99, 0.3407), (-0.9461, 3.99, -0.3407), (-0.9461, 3.99, 0.3407)], [(0, 1), (10, 11)], [(6, 7, 5, 4), (4, 5, 3, 2), (6, 4, 2, 8), (5, 7, 9, 3), (2, 3, 9, 8), (6, 14, 15, 7), (14, 12, 13, 15), (6, 8, 12, 14), (15, 13, 9, 7), (12, 8, 9, 13)])
_uv = me_cube_001.uv_layers.new(name='UVMap')
_uv.uv.foreach_set('vector', [0.375, 0.375, 0.625, 0.375, 0.625, 0.5, 0.375, 0.5, 0.375, 0.5, 0.625, 0.5, 0.625, 0.75, 0.375, 0.75, 0.25, 0.5, 0.375, 0.5, 0.375, 0.75, 0.25, 0.75, 0.625, 0.5, 0.75, 0.5, 0.75, 0.75, 0.625, 0.75, 0.375, 0.75, 0.625, 0.75, 0.625, 0.875, 0.375, 0.875, 0.375, 0.375, 0.375, 0.5, 0.625, 0.5, 0.625, 0.375, 0.375, 0.5, 0.375, 0.75, 0.625, 0.75, 0.625, 0.5, 0.25, 0.5, 0.25, 0.75, 0.375, 0.75, 0.375, 0.5, 0.625, 0.5, 0.625, 0.75, 0.75, 0.75, 0.75, 0.5, 0.375, 0.75, 0.375, 0.875, 0.625, 0.875, 0.625, 0.75])
me_cube_001.materials.append(mat_wood)
me_cube_001.use_remesh_fix_poles = True
me_cube_001.use_remesh_preserve_attributes = False
me_cube_001.update()
me_cube_002 = bpy.data.meshes.new('Cube.002')
me_cube_002.from_pydata([(0.9461, 3.99, 0.3407), (0.9461, 3.99, -0.3407), (0.9961, 1.99, -0.3407), (0.9961, 1.99, 0.3407), (0.9461, 3.99, -0.3407), (0.9461, 3.99, 0.3407), (0.0, 3.99, -0.3407), (0.0, 3.99, 0.3407), (0.0, 1.99, -0.3407), (0.0, 1.99, 0.3407), (-0.9461, 3.99, 0.3407), (-0.9461, 3.99, -0.3407), (-0.9961, 1.99, -0.3407), (-0.9961, 1.99, 0.3407), (-0.9461, 3.99, -0.3407), (-0.9461, 3.99, 0.3407)], [(0, 1), (10, 11)], [(6, 7, 5, 4), (4, 5, 3, 2), (6, 4, 2, 8), (5, 7, 9, 3), (2, 3, 9, 8), (6, 14, 15, 7), (14, 12, 13, 15), (6, 8, 12, 14), (15, 13, 9, 7), (12, 8, 9, 13)])
_uv = me_cube_002.uv_layers.new(name='UVMap')
_uv.uv.foreach_set('vector', [0.375, 0.375, 0.625, 0.375, 0.625, 0.5, 0.375, 0.5, 0.375, 0.5, 0.625, 0.5, 0.625, 0.75, 0.375, 0.75, 0.25, 0.5, 0.375, 0.5, 0.375, 0.75, 0.25, 0.75, 0.625, 0.5, 0.75, 0.5, 0.75, 0.75, 0.625, 0.75, 0.375, 0.75, 0.625, 0.75, 0.625, 0.875, 0.375, 0.875, 0.375, 0.375, 0.375, 0.5, 0.625, 0.5, 0.625, 0.375, 0.375, 0.5, 0.375, 0.75, 0.625, 0.75, 0.625, 0.5, 0.25, 0.5, 0.25, 0.75, 0.375, 0.75, 0.375, 0.5, 0.625, 0.5, 0.625, 0.75, 0.75, 0.75, 0.75, 0.5, 0.375, 0.75, 0.375, 0.875, 0.625, 0.875, 0.625, 0.75])
me_cube_002.materials.append(mat_wood)
me_cube_002.use_remesh_fix_poles = True
me_cube_002.use_remesh_preserve_attributes = False
me_cube_002.update()
me_torus_002 = bpy.data.meshes.new('Torus.002')
me_torus_002.from_pydata([(1.25, 0.0, 0.0), (1.177, 0.0, 0.1768), (1.0, 0.0, 0.25), (0.8232, 0.0, 0.1768), (0.75, 0.0, 3.062e-17), (0.8232, 0.0, -0.1768), (1.0, 0.0, -0.25), (1.177, 0.0, -0.1768), (1.052, 0.6758, 0.0), (0.99, 0.6362, 0.1768), (0.8413, 0.5406, 0.25), (0.6925, 0.4451, 0.1768), (0.6309, 0.4055, 3.062e-17), (0.6925, 0.4451, -0.1768), (0.8413, 0.5406, -0.25), (0.99, 0.6362, -0.1768), (0.5193, 1.137, 0.0), (0.4889, 1.07, 0.1768), (0.4154, 0.9096, 0.25), (0.342, 0.7488, 0.1768), (0.342, 0.7488, -0.1768), (0.4154, 0.9096, -0.25), (0.4889, 1.07, -0.1768), (-0.1779, 1.237, 0.0), (-0.1675, 1.165, 0.1768), (-0.1423, 0.9898, 0.25), (-0.1172, 0.8148, 0.1768), (-0.1067, 0.7424, 3.062e-17), (-0.1172, 0.8148, -0.1768), (-0.1423, 0.9898, -0.25), (-0.1675, 1.165, -0.1768), (-0.7806, 0.9598, -2.869e-09), (-0.742, 0.8976, 0.1768), (-0.6488, 0.7473, 0.25), (-0.5557, 0.5971, 0.1768), (-0.5171, 0.5348, 1.96e-09), (-0.5557, 0.5971, -0.1768), (-0.6488, 0.7473, -0.25), (-0.742, 0.8976, -0.1768), (-0.7922, 0.8407, -0.1545), (-0.7108, 0.7094, -0.2185), (-0.6294, 0.5781, -0.1545), (-0.5956, 0.5237, 5.805e-09), (-0.6294, 0.5781, 0.1545), (-0.7108, 0.7094, 0.2185), (-0.7922, 0.8407, 0.1545), (-0.8259, 0.8951, 1.585e-09), (-0.7923, 0.7452, -0.07143), (-0.7546, 0.6845, -0.101), (-0.717, 0.6238, -0.07143), (-0.7014, 0.5987, 4.429e-09), (-0.717, 0.6238, 0.07143), (-0.7546, 0.6845, 0.101), (-0.7923, 0.7452, 0.07143), (-0.8079, 0.7704, 2.478e-09), (1.052, -0.6758, 0.0), (0.99, -0.6362, 0.1768), (0.8413, -0.5406, 0.25), (0.6925, -0.4451, 0.1768), (0.6309, -0.4055, 3.062e-17), (0.6925, -0.4451, -0.1768), (0.8413, -0.5406, -0.25), (0.99, -0.6362, -0.1768), (0.5193, -1.137, 0.0), (0.4889, -1.07, 0.1768), (0.4154, -0.9096, 0.25), (0.342, -0.7488, 0.1768), (0.342, -0.7488, -0.1768), (0.4154, -0.9096, -0.25), (0.4889, -1.07, -0.1768), (-0.1779, -1.237, 0.0), (-0.1675, -1.165, 0.1768), (-0.1423, -0.9898, 0.25), (-0.1172, -0.8148, 0.1768), (-0.1067, -0.7424, 3.062e-17), (-0.1172, -0.8148, -0.1768), (-0.1423, -0.9898, -0.25), (-0.1675, -1.165, -0.1768), (-0.7806, -0.9598, -2.869e-09), (-0.742, -0.8976, 0.1768), (-0.6488, -0.7473, 0.25), (-0.5557, -0.5971, 0.1768), (-0.5171, -0.5348, 1.96e-09), (-0.5557, -0.5971, -0.1768), (-0.6488, -0.7473, -0.25), (-0.742, -0.8976, -0.1768), (-0.7922, -0.8407, -0.1545), (-0.7108, -0.7094, -0.2185), (-0.6294, -0.5781, -0.1545), (-0.5956, -0.5237, 5.805e-09), (-0.6294, -0.5781, 0.1545), (-0.7108, -0.7094, 0.2185), (-0.7922, -0.8407, 0.1545), (-0.8259, -0.8951, 1.585e-09), (-0.7923, -0.7452, -0.07143), (-0.7546, -0.6845, -0.101), (-0.717, -0.6238, -0.07143), (-0.7014, -0.5987, 4.429e-09), (-0.717, -0.6238, 0.07143), (-0.7546, -0.6845, 0.101), (-0.7923, -0.7452, 0.07143), (-0.8079, -0.7704, 2.478e-09), (1.674, 0.2563, 2.417e-08), (1.034, 0.2563, -2.417e-08), (1.674, 0.1812, 0.1812), (1.034, 0.1812, 0.1812), (1.674, 1.08e-07, 0.2563), (1.034, 1.08e-07, 0.2563), (1.674, -0.1812, 0.1812), (1.034, -0.1812, 0.1812), (1.674, -0.2563, 1.758e-09), (1.034, -0.2563, -4.657e-08), (1.674, -0.1812, -0.1812), (1.034, -0.1812, -0.1812), (1.674, 1.223e-07, -0.2563), (1.034, 1.223e-07, -0.2563), (1.674, 0.1812, -0.1812), (1.034, 0.1812, -0.1812), (1.25, 9.894e-06, -30.08), (1.177, 1.001e-05, -30.25), (1.0, 1.006e-05, -30.33), (0.8232, 1.001e-05, -30.25), (0.75, 9.894e-06, -30.08), (0.8232, 9.779e-06, -29.9), (1.0, 9.731e-06, -29.83), (1.177, 9.779e-06, -29.9), (1.052, 0.6758, -30.08), (0.99, 0.6362, -30.25), (0.8413, 0.5407, -30.33), (0.6925, 0.4451, -30.25), (0.6309, 0.4055, -30.08), (0.6925, 0.4451, -29.9), (0.8413, 0.5407, -29.83), (0.99, 0.6362, -29.9), (0.5193, 1.137, -30.08), (0.4888, 1.07, -30.25), (0.4154, 0.9096, -30.33), (0.342, 0.7488, -30.25), (0.342, 0.7488, -29.9), (0.4154, 0.9096, -29.83), (0.4888, 1.07, -29.9), (-0.1779, 1.237, -30.08), (-0.1675, 1.165, -30.25), (-0.1423, 0.9898, -30.33), (-0.1172, 0.8149, -30.25), (-0.1067, 0.7424, -30.08), (-0.1172, 0.8149, -29.9), (-0.1423, 0.9898, -29.83), (-0.1675, 1.165, -29.9), (-0.7806, 0.9598, -30.08), (-0.742, 0.8976, -30.25), (-0.6488, 0.7473, -30.33), (-0.5557, 0.5971, -30.25), (-0.5171, 0.5349, -30.08), (-0.5557, 0.5971, -29.9), (-0.6488, 0.7473, -29.83), (-0.742, 0.8976, -29.9), (-0.7922, 0.8407, -29.92), (-0.7108, 0.7094, -29.86), (-0.6294, 0.5781, -29.92), (-0.5956, 0.5237, -30.08), (-0.6294, 0.5781, -30.23), (-0.7108, 0.7094, -30.29), (-0.7922, 0.8407, -30.23), (-0.8259, 0.8951, -30.08), (-0.7923, 0.7452, -30.0), (-0.7546, 0.6845, -29.97), (-0.717, 0.6238, -30.0), (-0.7014, 0.5987, -30.08), (-0.717, 0.6238, -30.15), (-0.7546, 0.6845, -30.18), (-0.7923, 0.7452, -30.15), (-0.8079, 0.7704, -30.08), (1.052, -0.6758, -30.08), (0.99, -0.6362, -30.25), (0.8413, -0.5406, -30.33), (0.6925, -0.4451, -30.25), (0.6309, -0.4055, -30.08), (0.6925, -0.4451, -29.9), (0.8413, -0.5406, -29.83), (0.99, -0.6362, -29.9), (0.5193, -1.137, -30.08), (0.4888, -1.07, -30.25), (0.4154, -0.9096, -30.33), (0.342, -0.7488, -30.25), (0.342, -0.7488, -29.9), (0.4154, -0.9096, -29.83), (0.4888, -1.07, -29.9), (-0.1779, -1.237, -30.08), (-0.1675, -1.165, -30.25), (-0.1423, -0.9898, -30.33), (-0.1172, -0.8148, -30.25), (-0.1067, -0.7424, -30.08), (-0.1172, -0.8148, -29.9), (-0.1423, -0.9898, -29.83), (-0.1675, -1.165, -29.9), (-0.7806, -0.9598, -30.08), (-0.742, -0.8976, -30.25), (-0.6488, -0.7473, -30.33), (-0.5557, -0.5971, -30.25), (-0.5171, -0.5348, -30.08), (-0.5557, -0.5971, -29.9), (-0.6488, -0.7473, -29.83), (-0.742, -0.8976, -29.9), (-0.7922, -0.8407, -29.92), (-0.7108, -0.7094, -29.86), (-0.6294, -0.5781, -29.92), (-0.5956, -0.5237, -30.08), (-0.6294, -0.5781, -30.23), (-0.7108, -0.7094, -30.29), (-0.7922, -0.8407, -30.23), (-0.8259, -0.8951, -30.08), (-0.7923, -0.7452, -30.0), (-0.7546, -0.6845, -29.97), (-0.717, -0.6238, -30.0), (-0.7014, -0.5987, -30.08), (-0.717, -0.6238, -30.15), (-0.7546, -0.6845, -30.18), (-0.7923, -0.7452, -30.15), (-0.8079, -0.7704, -30.08), (1.674, 0.2563, -30.08), (1.034, 0.2563, -30.08), (1.674, 0.1812, -30.26), (1.034, 0.1812, -30.26), (1.674, 1.017e-05, -30.33), (1.034, 1.017e-05, -30.33), (1.674, -0.1812, -30.26), (1.034, -0.1812, -30.26), (1.674, -0.2563, -30.08), (1.034, -0.2563, -30.08), (1.674, -0.1812, -29.89), (1.034, -0.1812, -29.89), (1.674, 9.85e-06, -29.82), (1.034, 9.85e-06, -29.82), (1.674, 0.1812, -29.89), (1.034, 0.1812, -29.89)], [], [(0, 8, 9, 1), (1, 9, 10, 2), (2, 10, 11, 3), (3, 11, 12, 4), (4, 12, 13, 5), (5, 13, 14, 6), (6, 14, 15, 7), (7, 15, 8, 0), (8, 16, 17, 9), (9, 17, 18, 10), (10, 18, 19, 11), (13, 20, 21, 14), (14, 21, 22, 15), (15, 22, 16, 8), (16, 23, 24, 17), (17, 24, 25, 18), (18, 25, 26, 19), (20, 28, 29, 21), (21, 29, 30, 22), (22, 30, 23, 16), (23, 31, 32, 24), (24, 32, 33, 25), (25, 33, 34, 26), (26, 34, 35, 27), (27, 35, 36, 28), (28, 36, 37, 29), (29, 37, 38, 30), (30, 38, 31, 23), (32, 31, 46, 45), (34, 33, 44, 43), (36, 35, 42, 41), (38, 37, 40, 39), (33, 32, 45, 44), (35, 34, 43, 42), (37, 36, 41, 40), (31, 38, 39, 46), (43, 44, 52, 51), (42, 43, 51, 50), (40, 41, 49, 48), (44, 45, 53, 52), (45, 46, 54, 53), (39, 40, 48, 47), (46, 39, 47, 54), (41, 42, 50, 49), (49, 50, 51, 52, 53, 54, 47, 48), (0, 1, 56, 55), (1, 2, 57, 56), (2, 3, 58, 57), (3, 4, 59, 58), (4, 5, 60, 59), (5, 6, 61, 60), (6, 7, 62, 61), (7, 0, 55, 62), (55, 56, 64, 63), (56, 57, 65, 64), (57, 58, 66, 65), (60, 61, 68, 67), (61, 62, 69, 68), (62, 55, 63, 69), (63, 64, 71, 70), (64, 65, 72, 71), (65, 66, 73, 72), (67, 68, 76, 75), (68, 69, 77, 76), (69, 63, 70, 77), (70, 71, 79, 78), (71, 72, 80, 79), (72, 73, 81, 80), (73, 74, 82, 81), (74, 75, 83, 82), (75, 76, 84, 83), (76, 77, 85, 84), (77, 70, 78, 85), (79, 92, 93, 78), (81, 90, 91, 80), (83, 88, 89, 82), (85, 86, 87, 84), (80, 91, 92, 79), (82, 89, 90, 81), (84, 87, 88, 83), (78, 93, 86, 85), (90, 98, 99, 91), (89, 97, 98, 90), (87, 95, 96, 88), (91, 99, 100, 92), (92, 100, 101, 93), (86, 94, 95, 87), (93, 101, 94, 86), (88, 96, 97, 89), (96, 95, 94, 101, 100, 99, 98, 97), (102, 103, 105, 104), (104, 105, 107, 106), (106, 107, 109, 108), (108, 109, 111, 110), (110, 111, 113, 112), (112, 113, 115, 114), (105, 103, 117, 115, 113, 111, 109, 107), (114, 115, 117, 116), (116, 117, 103, 102), (102, 104, 106, 108, 110, 112, 114, 116), (118, 119, 127, 126), (119, 120, 128, 127), (120, 121, 129, 128), (121, 122, 130, 129), (122, 123, 131, 130), (123, 124, 132, 131), (124, 125, 133, 132), (125, 118, 126, 133), (126, 127, 135, 134), (127, 128, 136, 135), (128, 129, 137, 136), (131, 132, 139, 138), (132, 133, 140, 139), (133, 126, 134, 140), (134, 135, 142, 141), (135, 136, 143, 142), (136, 137, 144, 143), (138, 139, 147, 146), (139, 140, 148, 147), (140, 134, 141, 148), (141, 142, 150, 149), (142, 143, 151, 150), (143, 144, 152, 151), (144, 145, 153, 152), (145, 146, 154, 153), (146, 147, 155, 154), (147, 148, 156, 155), (148, 141, 149, 156), (150, 163, 164, 149), (152, 161, 162, 151), (154, 159, 160, 153), (156, 157, 158, 155), (151, 162, 163, 150), (153, 160, 161, 152), (155, 158, 159, 154), (149, 164, 157, 156), (161, 169, 170, 162), (160, 168, 169, 161), (158, 166, 167, 159), (162, 170, 171, 163), (163, 171, 172, 164), (157, 165, 166, 158), (164, 172, 165, 157), (159, 167, 168, 160), (167, 166, 165, 172, 171, 170, 169, 168), (118, 173, 174, 119), (119, 174, 175, 120), (120, 175, 176, 121), (121, 176, 177, 122), (122, 177, 178, 123), (123, 178, 179, 124), (124, 179, 180, 125), (125, 180, 173, 118), (173, 181, 182, 174), (174, 182, 183, 175), (175, 183, 184, 176), (178, 185, 186, 179), (179, 186, 187, 180), (180, 187, 181, 173), (181, 188, 189, 182), (182, 189, 190, 183), (183, 190, 191, 184), (185, 193, 194, 186), (186, 194, 195, 187), (187, 195, 188, 181), (188, 196, 197, 189), (189, 197, 198, 190), (190, 198, 199, 191), (191, 199, 200, 192), (192, 200, 201, 193), (193, 201, 202, 194), (194, 202, 203, 195), (195, 203, 196, 188), (197, 196, 211, 210), (199, 198, 209, 208), (201, 200, 207, 206), (203, 202, 205, 204), (198, 197, 210, 209), (200, 199, 208, 207), (202, 201, 206, 205), (196, 203, 204, 211), (208, 209, 217, 216), (207, 208, 216, 215), (205, 206, 214, 213), (209, 210, 218, 217), (210, 211, 219, 218), (204, 205, 213, 212), (211, 204, 212, 219), (206, 207, 215, 214), (214, 215, 216, 217, 218, 219, 212, 213), (220, 222, 223, 221), (222, 224, 225, 223), (224, 226, 227, 225), (226, 228, 229, 227), (228, 230, 231, 229), (230, 232, 233, 231), (223, 225, 227, 229, 231, 233, 235, 221), (232, 234, 235, 233), (234, 220, 221, 235), (220, 234, 232, 230, 228, 226, 224, 222)])
_uv = me_torus_002.uv_layers.new(name='UVMap')
_uv.uv.foreach_set('vector', [0.5455, 0.5, 0.6364, 0.5, 0.6364, 0.625, 0.5455, 0.625, 0.5455, 0.625, 0.6364, 0.625, 0.6364, 0.75, 0.5455, 0.75, 0.5455, 0.75, 0.6364, 0.75, 0.6364, 0.875, 0.5455, 0.875, 0.5455, 0.875, 0.6364, 0.875, 0.6364, 1.0, 0.5455, 1.0, 0.5455, 0.0, 0.6364, 0.0, 0.6364, 0.125, 0.5455, 0.125, 0.5455, 0.125, 0.6364, 0.125, 0.6364, 0.25, 0.5455, 0.25, 0.5455, 0.25, 0.6364, 0.25, 0.6364, 0.375, 0.5455, 0.375, 0.5455, 0.375, 0.6364, 0.375, 0.6364, 0.5, 0.5455, 0.5, 0.6364, 0.5, 0.7273, 0.5, 0.7273, 0.625, 0.6364, 0.625, 0.6364, 0.625, 0.7273, 0.625, 0.7273, 0.75, 0.6364, 0.75, 0.6364, 0.75, 0.7273, 0.75, 0.7273, 0.875, 0.6364, 0.875, 0.6364, 0.125, 0.7273, 0.125, 0.7273, 0.25, 0.6364, 0.25, 0.6364, 0.25, 0.7273, 0.25, 0.7273, 0.375, 0.6364, 0.375, 0.6364, 0.375, 0.7273, 0.375, 0.7273, 0.5, 0.6364, 0.5, 0.7273, 0.5, 0.8182, 0.5, 0.8182, 0.625, 0.7273, 0.625, 0.7273, 0.625, 0.8182, 0.625, 0.8182, 0.75, 0.7273, 0.75, 0.7273, 0.75, 0.8182, 0.75, 0.8182, 0.875, 0.7273, 0.875, 0.7273, 0.125, 0.8182, 0.125, 0.8182, 0.25, 0.7273, 0.25, 0.7273, 0.25, 0.8182, 0.25, 0.8182, 0.375, 0.7273, 0.375, 0.7273, 0.375, 0.8182, 0.375, 0.8182, 0.5, 0.7273, 0.5, 0.8182, 0.5, 0.9091, 0.5, 0.9091, 0.625, 0.8182, 0.625, 0.8182, 0.625, 0.9091, 0.625, 0.9091, 0.75, 0.8182, 0.75, 0.8182, 0.75, 0.9091, 0.75, 0.9091, 0.875, 0.8182, 0.875, 0.8182, 0.875, 0.9091, 0.875, 0.9091, 1.0, 0.8182, 1.0, 0.8182, 0.0, 0.9091, 0.0, 0.9091, 0.125, 0.8182, 0.125, 0.8182, 0.125, 0.9091, 0.125, 0.9091, 0.25, 0.8182, 0.25, 0.8182, 0.25, 0.9091, 0.25, 0.9091, 0.375, 0.8182, 0.375, 0.8182, 0.375, 0.9091, 0.375, 0.9091, 0.5, 0.8182, 0.5, 0.9091, 0.625, 0.9091, 0.5, 0.9091, 0.5, 0.9091, 0.625, 0.9091, 0.875, 0.9091, 0.75, 0.9091, 0.75, 0.9091, 0.875, 0.9091, 0.125, 0.9091, 0.0, 0.9091, 0.0, 0.9091, 0.125, 0.9091, 0.375, 0.9091, 0.25, 0.9091, 0.25, 0.9091, 0.375, 0.9091, 0.75, 0.9091, 0.625, 0.9091, 0.625, 0.9091, 0.75, 0.9091, 1.0, 0.9091, 0.875, 0.9091, 0.875, 0.9091, 1.0, 0.9091, 0.25, 0.9091, 0.125, 0.9091, 0.125, 0.9091, 0.25, 0.9091, 0.5, 0.9091, 0.375, 0.9091, 0.375, 0.9091, 0.5, 0.9091, 0.875, 0.9091, 0.75, 0.9091, 0.75, 0.9091, 0.875, 0.9091, 1.0, 0.9091, 0.875, 0.9091, 0.875, 0.9091, 1.0, 0.9091, 0.25, 0.9091, 0.125, 0.9091, 0.125, 0.9091, 0.25, 0.9091, 0.75, 0.9091, 0.625, 0.9091, 0.625, 0.9091, 0.75, 0.9091, 0.625, 0.9091, 0.5, 0.9091, 0.5, 0.9091, 0.625, 0.9091, 0.375, 0.9091, 0.25, 0.9091, 0.25, 0.9091, 0.375, 0.9091, 0.5, 0.9091, 0.375, 0.9091, 0.375, 0.9091, 0.5, 0.9091, 0.125, 0.9091, 0.0, 0.9091, 0.0, 0.9091, 0.125, 0.9091, 0.125, 0.9091, 0.0, 0.9091, 0.875, 0.9091, 0.75, 0.9091, 0.625, 0.9091, 0.5, 0.9091, 0.375, 0.9091, 0.25, 0.5455, 0.5, 0.5455, 0.625, 0.6364, 0.625, 0.6364, 0.5, 0.5455, 0.625, 0.5455, 0.75, 0.6364, 0.75, 0.6364, 0.625, 0.5455, 0.75, 0.5455, 0.875, 0.6364, 0.875, 0.6364, 0.75, 0.5455, 0.875, 0.5455, 1.0, 0.6364, 1.0, 0.6364, 0.875, 0.5455, 0.0, 0.5455, 0.125, 0.6364, 0.125, 0.6364, 0.0, 0.5455, 0.125, 0.5455, 0.25, 0.6364, 0.25, 0.6364, 0.125, 0.5455, 0.25, 0.5455, 0.375, 0.6364, 0.375, 0.6364, 0.25, 0.5455, 0.375, 0.5455, 0.5, 0.6364, 0.5, 0.6364, 0.375, 0.6364, 0.5, 0.6364, 0.625, 0.7273, 0.625, 0.7273, 0.5, 0.6364, 0.625, 0.6364, 0.75, 0.7273, 0.75, 0.7273, 0.625, 0.6364, 0.75, 0.6364, 0.875, 0.7273, 0.875, 0.7273, 0.75, 0.6364, 0.125, 0.6364, 0.25, 0.7273, 0.25, 0.7273, 0.125, 0.6364, 0.25, 0.6364, 0.375, 0.7273, 0.375, 0.7273, 0.25, 0.6364, 0.375, 0.6364, 0.5, 0.7273, 0.5, 0.7273, 0.375, 0.7273, 0.5, 0.7273, 0.625, 0.8182, 0.625, 0.8182, 0.5, 0.7273, 0.625, 0.7273, 0.75, 0.8182, 0.75, 0.8182, 0.625, 0.7273, 0.75, 0.7273, 0.875, 0.8182, 0.875, 0.8182, 0.75, 0.7273, 0.125, 0.7273, 0.25, 0.8182, 0.25, 0.8182, 0.125, 0.7273, 0.25, 0.7273, 0.375, 0.8182, 0.375, 0.8182, 0.25, 0.7273, 0.375, 0.7273, 0.5, 0.8182, 0.5, 0.8182, 0.375, 0.8182, 0.5, 0.8182, 0.625, 0.9091, 0.625, 0.9091, 0.5, 0.8182, 0.625, 0.8182, 0.75, 0.9091, 0.75, 0.9091, 0.625, 0.8182, 0.75, 0.8182, 0.875, 0.9091, 0.875, 0.9091, 0.75, 0.8182, 0.875, 0.8182, 1.0, 0.9091, 1.0, 0.9091, 0.875, 0.8182, 0.0, 0.8182, 0.125, 0.9091, 0.125, 0.9091, 0.0, 0.8182, 0.125, 0.8182, 0.25, 0.9091, 0.25, 0.9091, 0.125, 0.8182, 0.25, 0.8182, 0.375, 0.9091, 0.375, 0.9091, 0.25, 0.8182, 0.375, 0.8182, 0.5, 0.9091, 0.5, 0.9091, 0.375, 0.9091, 0.625, 0.9091, 0.625, 0.9091, 0.5, 0.9091, 0.5, 0.9091, 0.875, 0.9091, 0.875, 0.9091, 0.75, 0.9091, 0.75, 0.9091, 0.125, 0.9091, 0.125, 0.9091, 0.0, 0.9091, 0.0, 0.9091, 0.375, 0.9091, 0.375, 0.9091, 0.25, 0.9091, 0.25, 0.9091, 0.75, 0.9091, 0.75, 0.9091, 0.625, 0.9091, 0.625, 0.9091, 1.0, 0.9091, 1.0, 0.9091, 0.875, 0.9091, 0.875, 0.9091, 0.25, 0.9091, 0.25, 0.9091, 0.125, 0.9091, 0.125, 0.9091, 0.5, 0.9091, 0.5, 0.9091, 0.375, 0.9091, 0.375, 0.9091, 0.875, 0.9091, 0.875, 0.9091, 0.75, 0.9091, 0.75, 0.9091, 1.0, 0.9091, 1.0, 0.9091, 0.875, 0.9091, 0.875, 0.9091, 0.25, 0.9091, 0.25, 0.9091, 0.125, 0.9091, 0.125, 0.9091, 0.75, 0.9091, 0.75, 0.9091, 0.625, 0.9091, 0.625, 0.9091, 0.625, 0.9091, 0.625, 0.9091, 0.5, 0.9091, 0.5, 0.9091, 0.375, 0.9091, 0.375, 0.9091, 0.25, 0.9091, 0.25, 0.9091, 0.5, 0.9091, 0.5, 0.9091, 0.375, 0.9091, 0.375, 0.9091, 0.125, 0.9091, 0.125, 0.9091, 0.0, 0.9091, 0.0, 0.9091, 0.125, 0.9091, 0.25, 0.9091, 0.375, 0.9091, 0.5, 0.9091, 0.625, 0.9091, 0.75, 0.9091, 0.875, 0.9091, 0.0, 1.0, 0.5, 1.0, 1.0, 0.875, 1.0, 0.875, 0.5, 0.875, 0.5, 0.875, 1.0, 0.75, 1.0, 0.75, 0.5, 0.75, 0.5, 0.75, 1.0, 0.625, 1.0, 0.625, 0.5, 0.625, 0.5, 0.625, 1.0, 0.5, 1.0, 0.5, 0.5, 0.5, 0.5, 0.5, 1.0, 0.375, 1.0, 0.375, 0.5, 0.375, 0.5, 0.375, 1.0, 0.25, 1.0, 0.25, 0.5, 0.4197, 0.4197, 0.25, 0.49, 0.08029, 0.4197, 0.01, 0.25, 0.08029, 0.08029, 0.25, 0.01, 0.4197, 0.08029, 0.49, 0.25, 0.25, 0.5, 0.25, 1.0, 0.125, 1.0, 0.125, 0.5, 0.125, 0.5, 0.125, 1.0, 0.0, 1.0, 0.0, 0.5, 0.75, 0.49, 0.9197, 0.4197, 0.99, 0.25, 0.9197, 0.08029, 0.75, 0.01, 0.5803, 0.08029, 0.51, 0.25, 0.5803, 0.4197, 0.5455, 0.5, 0.5455, 0.625, 0.6364, 0.625, 0.6364, 0.5, 0.5455, 0.625, 0.5455, 0.75, 0.6364, 0.75, 0.6364, 0.625, 0.5455, 0.75, 0.5455, 0.875, 0.6364, 0.875, 0.6364, 0.75, 0.5455, 0.875, 0.5455, 1.0, 0.6364, 1.0, 0.6364, 0.875, 0.5455, 0.0, 0.5455, 0.125, 0.6364, 0.125, 0.6364, 0.0, 0.5455, 0.125, 0.5455, 0.25, 0.6364, 0.25, 0.6364, 0.125, 0.5455, 0.25, 0.5455, 0.375, 0.6364, 0.375, 0.6364, 0.25, 0.5455, 0.375, 0.5455, 0.5, 0.6364, 0.5, 0.6364, 0.375, 0.6364, 0.5, 0.6364, 0.625, 0.7273, 0.625, 0.7273, 0.5, 0.6364, 0.625, 0.6364, 0.75, 0.7273, 0.75, 0.7273, 0.625, 0.6364, 0.75, 0.6364, 0.875, 0.7273, 0.875, 0.7273, 0.75, 0.6364, 0.125, 0.6364, 0.25, 0.7273, 0.25, 0.7273, 0.125, 0.6364, 0.25, 0.6364, 0.375, 0.7273, 0.375, 0.7273, 0.25, 0.6364, 0.375, 0.6364, 0.5, 0.7273, 0.5, 0.7273, 0.375, 0.7273, 0.5, 0.7273, 0.625, 0.8182, 0.625, 0.8182, 0.5, 0.7273, 0.625, 0.7273, 0.75, 0.8182, 0.75, 0.8182, 0.625, 0.7273, 0.75, 0.7273, 0.875, 0.8182, 0.875, 0.8182, 0.75, 0.7273, 0.125, 0.7273, 0.25, 0.8182, 0.25, 0.8182, 0.125, 0.7273, 0.25, 0.7273, 0.375, 0.8182, 0.375, 0.8182, 0.25, 0.7273, 0.375, 0.7273, 0.5, 0.8182, 0.5, 0.8182, 0.375, 0.8182, 0.5, 0.8182, 0.625, 0.9091, 0.625, 0.9091, 0.5, 0.8182, 0.625, 0.8182, 0.75, 0.9091, 0.75, 0.9091, 0.625, 0.8182, 0.75, 0.8182, 0.875, 0.9091, 0.875, 0.9091, 0.75, 0.8182, 0.875, 0.8182, 1.0, 0.9091, 1.0, 0.9091, 0.875, 0.8182, 0.0, 0.8182, 0.125, 0.9091, 0.125, 0.9091, 0.0, 0.8182, 0.125, 0.8182, 0.25, 0.9091, 0.25, 0.9091, 0.125, 0.8182, 0.25, 0.8182, 0.375, 0.9091, 0.375, 0.9091, 0.25, 0.8182, 0.375, 0.8182, 0.5, 0.9091, 0.5, 0.9091, 0.375, 0.9091, 0.625, 0.9091, 0.625, 0.9091, 0.5, 0.9091, 0.5, 0.9091, 0.875, 0.9091, 0.875, 0.9091, 0.75, 0.9091, 0.75, 0.9091, 0.125, 0.9091, 0.125, 0.9091, 0.0, 0.9091, 0.0, 0.9091, 0.375, 0.9091, 0.375, 0.9091, 0.25, 0.9091, 0.25, 0.9091, 0.75, 0.9091, 0.75, 0.9091, 0.625, 0.9091, 0.625, 0.9091, 1.0, 0.9091, 1.0, 0.9091, 0.875, 0.9091, 0.875, 0.9091, 0.25, 0.9091, 0.25, 0.9091, 0.125, 0.9091, 0.125, 0.9091, 0.5, 0.9091, 0.5, 0.9091, 0.375, 0.9091, 0.375, 0.9091, 0.875, 0.9091, 0.875, 0.9091, 0.75, 0.9091, 0.75, 0.9091, 1.0, 0.9091, 1.0, 0.9091, 0.875, 0.9091, 0.875, 0.9091, 0.25, 0.9091, 0.25, 0.9091, 0.125, 0.9091, 0.125, 0.9091, 0.75, 0.9091, 0.75, 0.9091, 0.625, 0.9091, 0.625, 0.9091, 0.625, 0.9091, 0.625, 0.9091, 0.5, 0.9091, 0.5, 0.9091, 0.375, 0.9091, 0.375, 0.9091, 0.25, 0.9091, 0.25, 0.9091, 0.5, 0.9091, 0.5, 0.9091, 0.375, 0.9091, 0.375, 0.9091, 0.125, 0.9091, 0.125, 0.9091, 0.0, 0.9091, 0.0, 0.9091, 0.125, 0.9091, 0.25, 0.9091, 0.375, 0.9091, 0.5, 0.9091, 0.625, 0.9091, 0.75, 0.9091, 0.875, 0.9091, 0.0, 0.5455, 0.5, 0.6364, 0.5, 0.6364, 0.625, 0.5455, 0.625, 0.5455, 0.625, 0.6364, 0.625, 0.6364, 0.75, 0.5455, 0.75, 0.5455, 0.75, 0.6364, 0.75, 0.6364, 0.875, 0.5455, 0.875, 0.5455, 0.875, 0.6364, 0.875, 0.6364, 1.0, 0.5455, 1.0, 0.5455, 0.0, 0.6364, 0.0, 0.6364, 0.125, 0.5455, 0.125, 0.5455, 0.125, 0.6364, 0.125, 0.6364, 0.25, 0.5455, 0.25, 0.5455, 0.25, 0.6364, 0.25, 0.6364, 0.375, 0.5455, 0.375, 0.5455, 0.375, 0.6364, 0.375, 0.6364, 0.5, 0.5455, 0.5, 0.6364, 0.5, 0.7273, 0.5, 0.7273, 0.625, 0.6364, 0.625, 0.6364, 0.625, 0.7273, 0.625, 0.7273, 0.75, 0.6364, 0.75, 0.6364, 0.75, 0.7273, 0.75, 0.7273, 0.875, 0.6364, 0.875, 0.6364, 0.125, 0.7273, 0.125, 0.7273, 0.25, 0.6364, 0.25, 0.6364, 0.25, 0.7273, 0.25, 0.7273, 0.375, 0.6364, 0.375, 0.6364, 0.375, 0.7273, 0.375, 0.7273, 0.5, 0.6364, 0.5, 0.7273, 0.5, 0.8182, 0.5, 0.8182, 0.625, 0.7273, 0.625, 0.7273, 0.625, 0.8182, 0.625, 0.8182, 0.75, 0.7273, 0.75, 0.7273, 0.75, 0.8182, 0.75, 0.8182, 0.875, 0.7273, 0.875, 0.7273, 0.125, 0.8182, 0.125, 0.8182, 0.25, 0.7273, 0.25, 0.7273, 0.25, 0.8182, 0.25, 0.8182, 0.375, 0.7273, 0.375, 0.7273, 0.375, 0.8182, 0.375, 0.8182, 0.5, 0.7273, 0.5, 0.8182, 0.5, 0.9091, 0.5, 0.9091, 0.625, 0.8182, 0.625, 0.8182, 0.625, 0.9091, 0.625, 0.9091, 0.75, 0.8182, 0.75, 0.8182, 0.75, 0.9091, 0.75, 0.9091, 0.875, 0.8182, 0.875, 0.8182, 0.875, 0.9091, 0.875, 0.9091, 1.0, 0.8182, 1.0, 0.8182, 0.0, 0.9091, 0.0, 0.9091, 0.125, 0.8182, 0.125, 0.8182, 0.125, 0.9091, 0.125, 0.9091, 0.25, 0.8182, 0.25, 0.8182, 0.25, 0.9091, 0.25, 0.9091, 0.375, 0.8182, 0.375, 0.8182, 0.375, 0.9091, 0.375, 0.9091, 0.5, 0.8182, 0.5, 0.9091, 0.625, 0.9091, 0.5, 0.9091, 0.5, 0.9091, 0.625, 0.9091, 0.875, 0.9091, 0.75, 0.9091, 0.75, 0.9091, 0.875, 0.9091, 0.125, 0.9091, 0.0, 0.9091, 0.0, 0.9091, 0.125, 0.9091, 0.375, 0.9091, 0.25, 0.9091, 0.25, 0.9091, 0.375, 0.9091, 0.75, 0.9091, 0.625, 0.9091, 0.625, 0.9091, 0.75, 0.9091, 1.0, 0.9091, 0.875, 0.9091, 0.875, 0.9091, 1.0, 0.9091, 0.25, 0.9091, 0.125, 0.9091, 0.125, 0.9091, 0.25, 0.9091, 0.5, 0.9091, 0.375, 0.9091, 0.375, 0.9091, 0.5, 0.9091, 0.875, 0.9091, 0.75, 0.9091, 0.75, 0.9091, 0.875, 0.9091, 1.0, 0.9091, 0.875, 0.9091, 0.875, 0.9091, 1.0, 0.9091, 0.25, 0.9091, 0.125, 0.9091, 0.125, 0.9091, 0.25, 0.9091, 0.75, 0.9091, 0.625, 0.9091, 0.625, 0.9091, 0.75, 0.9091, 0.625, 0.9091, 0.5, 0.9091, 0.5, 0.9091, 0.625, 0.9091, 0.375, 0.9091, 0.25, 0.9091, 0.25, 0.9091, 0.375, 0.9091, 0.5, 0.9091, 0.375, 0.9091, 0.375, 0.9091, 0.5, 0.9091, 0.125, 0.9091, 0.0, 0.9091, 0.0, 0.9091, 0.125, 0.9091, 0.125, 0.9091, 0.0, 0.9091, 0.875, 0.9091, 0.75, 0.9091, 0.625, 0.9091, 0.5, 0.9091, 0.375, 0.9091, 0.25, 1.0, 0.5, 0.875, 0.5, 0.875, 1.0, 1.0, 1.0, 0.875, 0.5, 0.75, 0.5, 0.75, 1.0, 0.875, 1.0, 0.75, 0.5, 0.625, 0.5, 0.625, 1.0, 0.75, 1.0, 0.625, 0.5, 0.5, 0.5, 0.5, 1.0, 0.625, 1.0, 0.5, 0.5, 0.375, 0.5, 0.375, 1.0, 0.5, 1.0, 0.375, 0.5, 0.25, 0.5, 0.25, 1.0, 0.375, 1.0, 0.4197, 0.4197, 0.49, 0.25, 0.4197, 0.08029, 0.25, 0.01, 0.08029, 0.08029, 0.01, 0.25, 0.08029, 0.4197, 0.25, 0.49, 0.25, 0.5, 0.125, 0.5, 0.125, 1.0, 0.25, 1.0, 0.125, 0.5, 0.0, 0.5, 0.0, 1.0, 0.125, 1.0, 0.75, 0.49, 0.5803, 0.4197, 0.51, 0.25, 0.5803, 0.08029, 0.75, 0.01, 0.9197, 0.08029, 0.99, 0.25, 0.9197, 0.4197])
me_torus_002.materials.append(mat_metal)
me_torus_002.use_remesh_fix_poles = True
me_torus_002.use_remesh_preserve_attributes = False
me_torus_002.update()
me_cylinder_004 = bpy.data.meshes.new('Cylinder.004')
me_cylinder_004.from_pydata([(-24.46, 0.6302, 1.156), (6.868, 0.6302, -0.3289), (-24.12, 0.4465, 1.167), (7.212, 0.4465, -0.318), (-23.98, 0.003256, 1.171), (7.354, 0.00326, -0.3135), (-24.12, -0.44, 1.167), (7.212, -0.44, -0.318), (-24.46, -0.6236, 1.156), (6.868, -0.6236, -0.3289), (-24.81, -0.44, 1.145), (6.525, -0.44, -0.3397), (-24.95, 0.003256, 1.141), (6.382, 0.00326, -0.3442), (-24.81, 0.4465, 1.145), (6.525, 0.4465, -0.3397), (-26.43, 3.042, 1.249), (-26.13, 2.152, 1.259), (-26.01, 0.003256, 1.263), (-26.13, -2.145, 1.259), (-26.43, -3.035, 1.249), (-26.73, -2.145, 1.24), (-26.86, 0.003256, 1.236), (-26.73, 2.152, 1.24), (-34.82, 2.654, 1.647), (-34.52, 1.877, 1.656), (-34.4, 0.003255, 1.66), (-34.52, -1.871, 1.656), (-34.82, -2.647, 1.647), (-35.12, -1.871, 1.637), (-35.24, 0.003255, 1.633), (-35.12, 1.877, 1.637), (-35.23, 1.074, 1.666), (-35.1, 0.7602, 1.67), (-35.05, 0.003255, 1.672), (-35.1, -0.7537, 1.67), (-35.23, -1.067, 1.666), (-35.36, -0.7537, 1.662), (-35.42, 0.003255, 1.661), (-35.36, 0.7602, 1.662), (-25.77, 1.605, 1.192), (-25.9, 0.003256, 1.188), (-24.99, 0.003256, 1.217), (-25.13, 1.605, 1.213), (-25.77, -1.598, 1.192), (-25.45, -2.261, 1.203), (-25.45, 2.268, 1.203), (-25.13, -1.598, 1.213), (7.019, 0.513, -0.336), (7.299, 0.3637, -0.3272), (7.415, 0.00326, -0.3236), (7.299, -0.3572, -0.3272), (7.019, -0.5065, -0.336), (6.74, -0.3572, -0.3448), (6.624, 0.00326, -0.3484), (6.74, 0.3637, -0.3448)], [], [(0, 2, 3, 1), (2, 4, 5, 3), (4, 6, 7, 5), (6, 8, 9, 7), (8, 10, 11, 9), (10, 12, 13, 11), (15, 55, 54, 13), (12, 14, 15, 13), (14, 0, 1, 15), (41, 22, 23, 40), (22, 30, 31, 23), (43, 17, 18, 42), (45, 20, 21, 44), (40, 23, 16, 46), (46, 16, 17, 43), (42, 18, 19, 47), (44, 21, 22, 41), (47, 19, 20, 45), (25, 33, 34, 26), (20, 28, 29, 21), (18, 26, 27, 19), (16, 24, 25, 17), (23, 31, 24, 16), (21, 29, 30, 22), (19, 27, 28, 20), (17, 25, 26, 18), (32, 39, 38, 37, 36, 35, 34, 33), (30, 38, 39, 31), (28, 36, 37, 29), (26, 34, 35, 27), (24, 32, 33, 25), (31, 39, 32, 24), (29, 37, 38, 30), (27, 35, 36, 28), (6, 47, 45, 8), (10, 44, 41, 12), (4, 42, 47, 6), (0, 46, 43, 2), (14, 40, 46, 0), (8, 45, 44, 10), (2, 43, 42, 4), (12, 41, 40, 14), (49, 50, 51, 52, 53, 54, 55, 48), (5, 50, 49, 3), (11, 53, 52, 9), (1, 48, 55, 15), (3, 49, 48, 1), (7, 51, 50, 5), (13, 54, 53, 11), (9, 52, 51, 7)])
_uv = me_cylinder_004.uv_layers.new(name='UVMap')
_uv.uv.foreach_set('vector', [1.0, 0.5211, 0.875, 0.5211, 0.875, 1.0, 1.0, 1.0, 0.875, 0.5211, 0.75, 0.5211, 0.75, 1.0, 0.875, 1.0, 0.75, 0.5211, 0.625, 0.5211, 0.625, 1.0, 0.75, 1.0, 0.625, 0.5211, 0.5, 0.5211, 0.5, 1.0, 0.625, 1.0, 0.5, 0.5211, 0.375, 0.5211, 0.375, 1.0, 0.5, 1.0, 0.375, 0.5211, 0.25, 0.5211, 0.25, 1.0, 0.375, 1.0, 0.125, 1.0, 0.125, 1.0, 0.25, 1.0, 0.25, 1.0, 0.25, 0.5211, 0.125, 0.5211, 0.125, 1.0, 0.25, 1.0, 0.125, 0.5211, 0.0, 0.5211, 0.0, 1.0, 0.125, 1.0, 0.25, 0.5105, 0.25, 0.5, 0.125, 0.5, 0.125, 0.5105, 0.25, 0.5, 0.25, 0.5, 0.125, 0.5, 0.125, 0.5, 0.875, 0.5105, 0.875, 0.5, 0.75, 0.5, 0.75, 0.5105, 0.5, 0.5105, 0.5, 0.5, 0.375, 0.5, 0.375, 0.5105, 0.125, 0.5105, 0.125, 0.5, 0.0, 0.5, 0.0, 0.5105, 1.0, 0.5105, 1.0, 0.5, 0.875, 0.5, 0.875, 0.5105, 0.75, 0.5105, 0.75, 0.5, 0.625, 0.5, 0.625, 0.5105, 0.375, 0.5105, 0.375, 0.5, 0.25, 0.5, 0.25, 0.5105, 0.625, 0.5105, 0.625, 0.5, 0.5, 0.5, 0.5, 0.5105, 0.875, 0.5, 0.875, 0.5, 0.75, 0.5, 0.75, 0.5, 0.5, 0.5, 0.5, 0.5, 0.375, 0.5, 0.375, 0.5, 0.75, 0.5, 0.75, 0.5, 0.625, 0.5, 0.625, 0.5, 1.0, 0.5, 1.0, 0.5, 0.875, 0.5, 0.875, 0.5, 0.125, 0.5, 0.125, 0.5, 0.0, 0.5, 0.0, 0.5, 0.375, 0.5, 0.375, 0.5, 0.25, 0.5, 0.25, 0.5, 0.625, 0.5, 0.625, 0.5, 0.5, 0.5, 0.5, 0.5, 0.875, 0.5, 0.875, 0.5, 0.75, 0.5, 0.75, 0.5, 0.75, 0.49, 0.5803, 0.4197, 0.51, 0.25, 0.5803, 0.08029, 0.75, 0.01, 0.9197, 0.08029, 0.99, 0.25, 0.9197, 0.4197, 0.25, 0.5, 0.25, 0.5, 0.125, 0.5, 0.125, 0.5, 0.5, 0.5, 0.5, 0.5, 0.375, 0.5, 0.375, 0.5, 0.75, 0.5, 0.75, 0.5, 0.625, 0.5, 0.625, 0.5, 1.0, 0.5, 1.0, 0.5, 0.875, 0.5, 0.875, 0.5, 0.125, 0.5, 0.125, 0.5, 0.0, 0.5, 0.0, 0.5, 0.375, 0.5, 0.375, 0.5, 0.25, 0.5, 0.25, 0.5, 0.625, 0.5, 0.625, 0.5, 0.5, 0.5, 0.5, 0.5, 0.625, 0.5211, 0.625, 0.5105, 0.5, 0.5105, 0.5, 0.5211, 0.375, 0.5211, 0.375, 0.5105, 0.25, 0.5105, 0.25, 0.5211, 0.75, 0.5211, 0.75, 0.5105, 0.625, 0.5105, 0.625, 0.5211, 1.0, 0.5211, 1.0, 0.5105, 0.875, 0.5105, 0.875, 0.5211, 0.125, 0.5211, 0.125, 0.5105, 0.0, 0.5105, 0.0, 0.5211, 0.5, 0.5211, 0.5, 0.5105, 0.375, 0.5105, 0.375, 0.5211, 0.875, 0.5211, 0.875, 0.5105, 0.75, 0.5105, 0.75, 0.5211, 0.25, 0.5211, 0.25, 0.5105, 0.125, 0.5105, 0.125, 0.5211, 0.4197, 0.4197, 0.49, 0.25, 0.4197, 0.08029, 0.25, 0.01, 0.08029, 0.08029, 0.01, 0.25, 0.08029, 0.4197, 0.25, 0.49, 0.75, 1.0, 0.75, 1.0, 0.875, 1.0, 0.875, 1.0, 0.375, 1.0, 0.375, 1.0, 0.5, 1.0, 0.5, 1.0, 0.0, 1.0, 0.0, 1.0, 0.125, 1.0, 0.125, 1.0, 0.875, 1.0, 0.875, 1.0, 1.0, 1.0, 1.0, 1.0, 0.625, 1.0, 0.625, 1.0, 0.75, 1.0, 0.75, 1.0, 0.25, 1.0, 0.25, 1.0, 0.375, 1.0, 0.375, 1.0, 0.5, 1.0, 0.5, 1.0, 0.625, 1.0, 0.625, 1.0])
me_cylinder_004.materials.append(mat_wood)
me_cylinder_004.use_remesh_fix_poles = True
me_cylinder_004.use_remesh_preserve_attributes = False
me_cylinder_004.update()
me_plane = bpy.data.meshes.new('Plane')
me_plane.from_pydata([(-1.0, -1.0, 0.0), (1.0, -1.0, 0.0), (-1.0, 1.0, 0.0), (1.0, 1.0, 0.0)], [], [(0, 1, 3, 2)])
_uv = me_plane.uv_layers.new(name='UVMap')
_uv.uv.foreach_set('vector', [0.0, 0.0, 1.0, 0.0, 1.0, 1.0, 0.0, 1.0])
me_plane.use_remesh_fix_poles = True
me_plane.use_remesh_preserve_attributes = False
me_plane.update()
me_cylinder_001 = bpy.data.meshes.new('Cylinder.001')
me_cylinder_001.from_pydata([(-0.1231, 0.6302, -1.494), (-0.1231, 0.6302, 0.4216), (0.3202, 0.4465, -1.494), (0.3202, 0.4465, 0.4216), (0.5038, 0.003255, -1.494), (0.5038, 0.003255, 0.4216), (0.3202, -0.44, -1.494), (0.3202, -0.44, 0.4216), (-0.1231, -0.6236, -1.494), (-0.1231, -0.6236, 0.4216), (-0.5664, -0.44, -1.494), (-0.5664, -0.44, 0.4216), (-0.75, 0.003255, -1.494), (-0.75, 0.003255, 0.4216), (-0.5664, 0.4465, -1.494), (-0.5664, 0.4465, 0.4216), (-0.1234, 3.042, -1.614), (0.2624, 2.152, -1.614), (0.4222, 0.003255, -1.614), (0.2624, -2.145, -1.614), (-0.1234, -3.035, -1.614), (-0.5091, -2.145, -1.614), (-0.6689, 0.003255, -1.614), (-0.5091, 2.152, -1.614), (-0.1233, 2.654, -2.127), (0.2624, 1.877, -2.127), (0.4222, 0.003255, -2.127), (0.2624, -1.871, -2.127), (-0.1233, -2.647, -2.127), (-0.5091, -1.871, -2.127), (-0.6689, 0.003255, -2.127), (-0.5091, 1.877, -2.127), (-0.1233, 1.074, -2.153), (0.04496, 0.7602, -2.153), (0.1147, 0.003255, -2.153), (0.04496, -0.7537, -2.153), (-0.1233, -1.067, -2.153), (-0.2916, -0.7537, -2.153), (-0.3614, 0.003255, -2.153), (-0.2916, 0.7602, -2.153), (-0.5377, 1.605, -1.554), (-0.7094, 0.003255, -1.554), (0.463, 0.003255, -1.554), (0.2913, 1.605, -1.554), (-0.5377, -1.598, -1.554), (-0.1232, -2.261, -1.554), (-0.1232, 2.268, -1.554), (0.2913, -1.598, -1.554), (-0.1231, 0.513, 0.4308), (0.2374, 0.3637, 0.4308), (0.3867, 0.003255, 0.4308), (0.2374, -0.3572, 0.4308), (-0.1231, -0.5065, 0.4308), (-0.4835, -0.3572, 0.4308), (-0.6328, 0.003255, 0.4308), (-0.4835, 0.3637, 0.4308)], [], [(0, 1, 3, 2), (2, 3, 5, 4), (4, 5, 7, 6), (6, 7, 9, 8), (8, 9, 11, 10), (10, 11, 13, 12), (15, 13, 54, 55), (12, 13, 15, 14), (14, 15, 1, 0), (41, 40, 23, 22), (22, 23, 31, 30), (43, 42, 18, 17), (45, 44, 21, 20), (40, 46, 16, 23), (46, 43, 17, 16), (42, 47, 19, 18), (44, 41, 22, 21), (47, 45, 20, 19), (25, 26, 34, 33), (20, 21, 29, 28), (18, 19, 27, 26), (16, 17, 25, 24), (23, 16, 24, 31), (21, 22, 30, 29), (19, 20, 28, 27), (17, 18, 26, 25), (32, 33, 34, 35, 36, 37, 38, 39), (30, 31, 39, 38), (28, 29, 37, 36), (26, 27, 35, 34), (24, 25, 33, 32), (31, 24, 32, 39), (29, 30, 38, 37), (27, 28, 36, 35), (6, 8, 45, 47), (10, 12, 41, 44), (4, 6, 47, 42), (0, 2, 43, 46), (14, 0, 46, 40), (8, 10, 44, 45), (2, 4, 42, 43), (12, 14, 40, 41), (49, 48, 55, 54, 53, 52, 51, 50), (5, 3, 49, 50), (11, 9, 52, 53), (1, 15, 55, 48), (3, 1, 48, 49), (7, 5, 50, 51), (13, 11, 53, 54), (9, 7, 51, 52)])
_uv = me_cylinder_001.uv_layers.new(name='UVMap')
_uv.uv.foreach_set('vector', [1.0, 0.5211, 1.0, 1.0, 0.875, 1.0, 0.875, 0.5211, 0.875, 0.5211, 0.875, 1.0, 0.75, 1.0, 0.75, 0.5211, 0.75, 0.5211, 0.75, 1.0, 0.625, 1.0, 0.625, 0.5211, 0.625, 0.5211, 0.625, 1.0, 0.5, 1.0, 0.5, 0.5211, 0.5, 0.5211, 0.5, 1.0, 0.375, 1.0, 0.375, 0.5211, 0.375, 0.5211, 0.375, 1.0, 0.25, 1.0, 0.25, 0.5211, 0.125, 1.0, 0.25, 1.0, 0.25, 1.0, 0.125, 1.0, 0.25, 0.5211, 0.25, 1.0, 0.125, 1.0, 0.125, 0.5211, 0.125, 0.5211, 0.125, 1.0, 0.0, 1.0, 0.0, 0.5211, 0.25, 0.5105, 0.125, 0.5105, 0.125, 0.5, 0.25, 0.5, 0.25, 0.5, 0.125, 0.5, 0.125, 0.5, 0.25, 0.5, 0.875, 0.5105, 0.75, 0.5105, 0.75, 0.5, 0.875, 0.5, 0.5, 0.5105, 0.375, 0.5105, 0.375, 0.5, 0.5, 0.5, 0.125, 0.5105, 0.0, 0.5105, 0.0, 0.5, 0.125, 0.5, 1.0, 0.5105, 0.875, 0.5105, 0.875, 0.5, 1.0, 0.5, 0.75, 0.5105, 0.625, 0.5105, 0.625, 0.5, 0.75, 0.5, 0.375, 0.5105, 0.25, 0.5105, 0.25, 0.5, 0.375, 0.5, 0.625, 0.5105, 0.5, 0.5105, 0.5, 0.5, 0.625, 0.5, 0.875, 0.5, 0.75, 0.5, 0.75, 0.5, 0.875, 0.5, 0.5, 0.5, 0.375, 0.5, 0.375, 0.5, 0.5, 0.5, 0.75, 0.5, 0.625, 0.5, 0.625, 0.5, 0.75, 0.5, 1.0, 0.5, 0.875, 0.5, 0.875, 0.5, 1.0, 0.5, 0.125, 0.5, 0.0, 0.5, 0.0, 0.5, 0.125, 0.5, 0.375, 0.5, 0.25, 0.5, 0.25, 0.5, 0.375, 0.5, 0.625, 0.5, 0.5, 0.5, 0.5, 0.5, 0.625, 0.5, 0.875, 0.5, 0.75, 0.5, 0.75, 0.5, 0.875, 0.5, 0.75, 0.49, 0.9197, 0.4197, 0.99, 0.25, 0.9197, 0.08029, 0.75, 0.01, 0.5803, 0.08029, 0.51, 0.25, 0.5803, 0.4197, 0.25, 0.5, 0.125, 0.5, 0.125, 0.5, 0.25, 0.5, 0.5, 0.5, 0.375, 0.5, 0.375, 0.5, 0.5, 0.5, 0.75, 0.5, 0.625, 0.5, 0.625, 0.5, 0.75, 0.5, 1.0, 0.5, 0.875, 0.5, 0.875, 0.5, 1.0, 0.5, 0.125, 0.5, 0.0, 0.5, 0.0, 0.5, 0.125, 0.5, 0.375, 0.5, 0.25, 0.5, 0.25, 0.5, 0.375, 0.5, 0.625, 0.5, 0.5, 0.5, 0.5, 0.5, 0.625, 0.5, 0.625, 0.5211, 0.5, 0.5211, 0.5, 0.5105, 0.625, 0.5105, 0.375, 0.5211, 0.25, 0.5211, 0.25, 0.5105, 0.375, 0.5105, 0.75, 0.5211, 0.625, 0.5211, 0.625, 0.5105, 0.75, 0.5105, 1.0, 0.5211, 0.875, 0.5211, 0.875, 0.5105, 1.0, 0.5105, 0.125, 0.5211, 0.0, 0.5211, 0.0, 0.5105, 0.125, 0.5105, 0.5, 0.5211, 0.375, 0.5211, 0.375, 0.5105, 0.5, 0.5105, 0.875, 0.5211, 0.75, 0.5211, 0.75, 0.5105, 0.875, 0.5105, 0.25, 0.5211, 0.125, 0.5211, 0.125, 0.5105, 0.25, 0.5105, 0.4197, 0.4197, 0.25, 0.49, 0.08029, 0.4197, 0.01, 0.25, 0.08029, 0.08029, 0.25, 0.01, 0.4197, 0.08029, 0.49, 0.25, 0.75, 1.0, 0.875, 1.0, 0.875, 1.0, 0.75, 1.0, 0.375, 1.0, 0.5, 1.0, 0.5, 1.0, 0.375, 1.0, 0.0, 1.0, 0.125, 1.0, 0.125, 1.0, 0.0, 1.0, 0.875, 1.0, 1.0, 1.0, 1.0, 1.0, 0.875, 1.0, 0.625, 1.0, 0.75, 1.0, 0.75, 1.0, 0.625, 1.0, 0.25, 1.0, 0.375, 1.0, 0.375, 1.0, 0.25, 1.0, 0.5, 1.0, 0.625, 1.0, 0.625, 1.0, 0.5, 1.0])
me_cylinder_001.materials.append(mat_wood)
me_cylinder_001.use_remesh_fix_poles = True
me_cylinder_001.use_remesh_preserve_attributes = False
me_cylinder_001.update()

# ---- objects
ob_circle = bpy.data.objects.new('Circle', me_circle)
ob_cube = bpy.data.objects.new('Cube', me_cube_001)
ob_cube_001 = bpy.data.objects.new('Cube.001', me_cube_002)
ob_torus_002 = bpy.data.objects.new('Torus.002', me_torus_002)
ob_rightpaddle = bpy.data.objects.new('RightPaddle', me_cylinder_004)
ob_plane = bpy.data.objects.new('Plane', me_plane)
ob_leftpaddle = bpy.data.objects.new('LeftPaddle', me_cylinder_001)

# ---- transforms, parenting, visibility, modifiers, constraints
ob_circle.location = (0.0, 0.0, 0.0)
ob_circle.rotation_euler = (0.0, -0.0, 3.142)
ob_circle.scale = (1.0, 1.0, 0.9237)
ob_cube.location = (0.0, 0.0, 0.5869)
ob_cube.rotation_euler = (0.0, -0.0, 3.142)
ob_cube.scale = (0.8863, 0.2367, 0.04806)
ob_cube_001.location = (-1.758e-08, 0.2011, 0.5869)
ob_cube_001.rotation_euler = (0.0, -0.0, 6.283)
ob_cube_001.scale = (0.886, 0.2367, 0.04806)
ob_torus_002.location = (0.9594, 0.0851, 0.9266)
ob_torus_002.rotation_euler = (-6.283, 1.571, 0.0)
ob_torus_002.scale = (0.0638, 0.0638, 0.0638)
ob_rightpaddle.location = (0.9594, 0.0851, 0.9266)
ob_rightpaddle.rotation_euler = (-1.78, -0.2328, 4.946)
ob_rightpaddle.scale = (0.07457, 0.07457, 1.93)
ob_plane.location = (0.0, 0.0, 0.0)
ob_plane.rotation_euler = (-0.0, 1.571, 0.0)
ob_leftpaddle.location = (-0.9594, 0.0851, 0.932)
ob_leftpaddle.rotation_euler = (1.311, -0.1562, 0.6645)
ob_leftpaddle.scale = (0.07457, 0.07457, 1.93)

# ---- collection membership
col_collection.objects.link(ob_circle)
col_collection.objects.link(ob_cube)
col_collection.objects.link(ob_cube_001)
col_collection.objects.link(ob_torus_002)
col_collection.objects.link(ob_rightpaddle)
col_collection.objects.link(ob_plane)
col_collection.objects.link(ob_leftpaddle)

# ---- scene / render settings (as saved in the file)
scene.frame_start = 1; scene.frame_end = 80; scene.frame_set(0)
scene.render.engine = 'BLENDER_EEVEE_NEXT'
scene.cycles.sampling_pattern = 'TABULATED_SOBOL'
scene.cycles.use_light_tree = False
scene.view_settings.view_transform = 'Standard'
bpy.context.view_layer.update()

# ---- added for rendering (the .blend has no active camera and no usable light): camera, sun
cam_auto = bpy.data.cameras.new('AutoCamera')
cam_auto.lens = 50.0
cam_auto.sensor_width = 36.0
cam_auto.clip_end = 1000.0
ob_auto_camera = bpy.data.objects.new('AutoCamera', cam_auto)
scene.collection.objects.link(ob_auto_camera)
ob_auto_camera.location = (9.60671, -10.5906, 7.56275)
ob_auto_camera.rotation_euler = (1.09748, -7.21219e-08, 0.694738)
scene.camera = ob_auto_camera
light_auto_sun = bpy.data.lights.new('AutoSun', 'SUN')
light_auto_sun.energy = 3.0
light_auto_sun.angle = 0.0523599
ob_auto_sun = bpy.data.objects.new('AutoSun', light_auto_sun)
scene.collection.objects.link(ob_auto_sun)
ob_auto_sun.rotation_euler = (0.872665, 0.174533, 0.523599)
bpy.context.view_layer.update()
